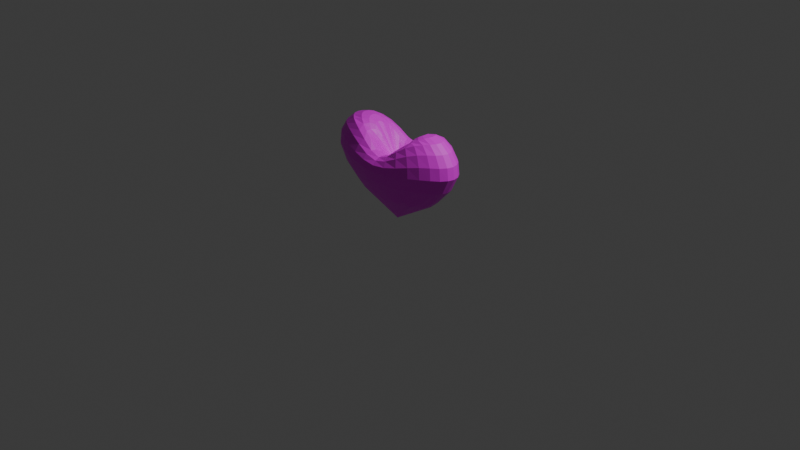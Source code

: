 # Source: Heart.blend  (saved by Blender 4.1.24; exported with 4.5.12 LTS)
import bpy
from mathutils import Matrix  # noqa: F401  (used for matrix-valued properties, if any)

bpy.ops.wm.read_factory_settings(use_empty=True)
scene = bpy.context.scene
scene.name = 'Scene'

# ---- collections
col_heart = bpy.data.collections.new('Heart'); scene.collection.children.link(col_heart)

# ---- images (referenced by path relative to the original .blend; pixels are not part of the script)
import os
ASSET_DIR = os.environ.get("B2B_ASSET_DIR", "")  # directory of the original .blend (textures are referenced by path, not embedded)
HERE = os.path.dirname(os.path.abspath(__file__))  # packed textures are extracted next to this script under _unpacked/

def load_image(name, relpath, width, height, colorspace="sRGB"):
    """Load a texture the original file referenced (path relative to the .blend, or extracted next to this script)."""
    p = next((c for c in (os.path.join(HERE, relpath), os.path.join(ASSET_DIR, relpath)) if relpath and os.path.exists(c)), "")
    if p:
        img = bpy.data.images.load(p, check_existing=True)
        img.name = name
    else:  # same state as the original file: an image datablock whose file is absent (Cycles renders it pink)
        img = bpy.data.images.new(name, width, height)
        img.source = "FILE"
        img.filepath = "//" + (relpath or name)
    img.colorspace_settings.name = colorspace
    return img
img_heart_png = load_image('Heart.png', 'Heart.png', 1024, 1024, 'sRGB')

# ---- materials (node trees are filled in below, after node groups)
mat_heartmaterial = bpy.data.materials.new('HeartMaterial')
mat_heartmaterial.use_transparent_shadow = False

# ---- material node trees
mat_heartmaterial.use_nodes = True; mat_heartmaterial.node_tree.nodes.clear()
_N = mat_heartmaterial.node_tree.nodes; _L = mat_heartmaterial.node_tree.links
n0 = _N.new('ShaderNodeBsdfPrincipled'); n0.name = 'Principled BSDF'; n0.location = (10, 300)
n1 = _N.new('ShaderNodeOutputMaterial'); n1.name = 'Material Output'; n1.location = (300, 300)
n2 = _N.new('ShaderNodeTexImage'); n2.name = 'Image Texture'; n2.location = (-352, 270)
n2.image = img_heart_png
_L.new(n0.outputs[0], n1.inputs[0])
_L.new(n2.outputs[0], n0.inputs[0])
n1.is_active_output = True

# ---- world
world_world = bpy.data.worlds.new('World'); scene.world = world_world
world_world.use_nodes = True; world_world.node_tree.nodes.clear()
_N = world_world.node_tree.nodes; _L = world_world.node_tree.links
n0 = _N.new('ShaderNodeOutputWorld'); n0.name = 'World Output'; n0.location = (300, 300)
n1 = _N.new('ShaderNodeBackground'); n1.name = 'Background'; n1.location = (10, 300)
n1.inputs[0].default_value = (0.05088, 0.05088, 0.05088, 1.0)
_L.new(n1.outputs[0], n0.inputs[0])
n0.is_active_output = True
world_world.color = (0.05088, 0.05088, 0.05088)
world_world.use_sun_shadow = False
world_world.sun_shadow_jitter_overblur = 0.0

# ---- cameras
cam_camera = bpy.data.cameras.new('Camera')
cam_camera.clip_end = 100.0
cam_camera.ortho_scale = 7.314

# ---- lights
light_light = bpy.data.lights.new('Light', 'POINT')
light_light.transmission_factor = 0.0
light_light.energy = 1000.0
light_light.shadow_soft_size = 0.1
light_light.shadow_maximum_resolution = 0.006
light_light.use_absolute_resolution = True

# ---- meshes
me_heart = bpy.data.meshes.new('Heart')
me_heart.from_pydata([(1.863e-09, 0.8474, -0.8002), (0.3244, 0.783, -0.8197), (0.5995, 0.5995, -0.8497), (0.7833, 0.3244, -0.8561), (0.8478, 2.794e-09, -0.8561), (0.7833, -0.3244, -0.8561), (0.5995, -0.5995, -0.8497), (0.3244, -0.7835, -0.8197), (3.027e-09, -0.8482, -0.8002), (-0.3244, -0.7835, -0.8197), (-0.5995, -0.5995, -0.8497), (-0.7833, -0.3244, -0.8561), (-0.8478, -2.794e-09, -0.8561), (-0.7833, 0.3244, -0.8561), (-0.5995, 0.5995, -0.8497), (-0.3244, 0.783, -0.8197), (7.451e-09, -5.588e-09, 0.5556), (1.397e-08, 0.9317, -1.329), (0.3575, 0.8616, -1.475), (0.6606, 0.6603, -1.648), (0.8631, 0.3575, -1.681), (0.9342, -9.313e-10, -1.681), (0.8631, -0.3575, -1.681), (0.6606, -0.6608, -1.648), (0.3575, -0.8645, -1.475), (1.164e-08, -0.9367, -1.329), (-0.3575, -0.8645, -1.475), (-0.6606, -0.6608, -1.648), (-0.8631, -0.3575, -1.681), (-0.9342, -1.863e-09, -1.681), (-0.8631, 0.3575, -1.681), (-0.6606, 0.6603, -1.648), (-0.3575, 0.8616, -1.475), (4.517e-08, 0.7195, -1.505), (0.2774, 0.6666, -1.834), (0.5126, 0.5115, -2.128), (0.6697, 0.2769, -2.209), (0.7249, -0.0004547, -2.218), (0.6697, -0.2779, -2.209), (0.5126, -0.5137, -2.128), (0.2774, -0.6729, -1.834), (4.144e-08, -0.7303, -1.505), (-0.2774, -0.6729, -1.834), (-0.5126, -0.5137, -2.128), (-0.6697, -0.2779, -2.209), (-0.7249, -0.0004547, -2.218), (-0.6697, 0.2769, -2.209), (-0.5126, 0.5115, -2.128), (-0.2774, 0.6666, -1.834), (7.031e-08, 0.4567, -1.488), (0.1781, 0.4228, -1.708), (0.3291, 0.3241, -2.018), (0.43, 0.1746, -2.237), (0.4654, -0.003177, -2.278), (0.43, -0.1816, -2.237), (0.3291, -0.3341, -2.018), (0.1781, -0.4371, -1.708), (7.031e-08, -0.4741, -1.488), (-0.1781, -0.4371, -1.708), (-0.3291, -0.3341, -2.018), (-0.43, -0.1816, -2.237), (-0.4654, -0.003177, -2.278), (-0.43, 0.1746, -2.237), (-0.3291, 0.3241, -2.018), (-0.1781, 0.4228, -1.708), (9.371e-08, 0.2496, -1.376), (0.1003, 0.2302, -1.443), (0.1853, 0.1748, -1.654), (0.2421, 0.09123, -1.86), (0.2621, -0.008774, -1.901), (0.2421, -0.1094, -1.86), (0.1853, -0.1958, -1.654), (0.1003, -0.2541, -1.443), (9.371e-08, -0.2745, -1.376), (-0.1003, -0.2541, -1.443), (-0.1853, -0.1958, -1.654), (-0.2421, -0.1094, -1.86), (-0.2621, -0.008774, -1.901), (-0.2421, 0.09123, -1.86), (-0.1853, 0.1748, -1.654), (-0.1003, 0.2302, -1.443), (1.029e-07, 0.07104, -1.202), (0.03332, 0.0645, -1.214), (0.06157, 0.04603, -1.273), (0.08045, 0.01821, -1.334), (0.08708, -0.01503, -1.346), (0.08045, -0.04844, -1.334), (0.06157, -0.07712, -1.273), (0.03332, -0.0964, -1.214), (1.029e-07, -0.1031, -1.202), (-0.03332, -0.0964, -1.214), (-0.06157, -0.07712, -1.273), (-0.08045, -0.04844, -1.334), (-0.08708, -0.01503, -1.346), (-0.08045, 0.01821, -1.334), (-0.06157, 0.04603, -1.273), (-0.03332, 0.0645, -1.214), (0.1672, 0.8404, -0.8245), (9.313e-10, 0.572, -0.2111), (0.2189, 0.5284, -0.2136), (0.4762, 0.7126, -0.8549), (0.4045, 0.4045, -0.2173), (0.7127, 0.4762, -0.8739), (0.5285, 0.2189, -0.2181), (0.8407, 0.1672, -0.8747), (0.572, -4.657e-10, -0.2181), (0.8407, -0.1672, -0.8747), (0.5285, -0.2189, -0.2181), (0.7127, -0.4762, -0.8739), (0.4045, -0.4045, -0.2173), (0.4762, -0.7129, -0.8549), (0.2189, -0.5285, -0.2136), (0.1672, -0.8411, -0.8245), (-4.657e-10, -0.5721, -0.2111), (-0.1672, -0.8411, -0.8245), (-0.2189, -0.5285, -0.2136), (-0.4762, -0.7129, -0.8549), (-0.4045, -0.4045, -0.2173), (-0.7127, -0.4762, -0.8739), (-0.5285, -0.2189, -0.2181), (-0.8407, -0.1672, -0.8747), (-0.572, 4.657e-10, -0.2181), (-0.8407, 0.1672, -0.8747), (-0.5285, 0.2189, -0.2181), (-0.7127, 0.4762, -0.8739), (-0.4045, 0.4045, -0.2173), (-0.4762, 0.7126, -0.8549), (-0.2189, 0.5284, -0.2136), (-0.1672, 0.8404, -0.8245), (0.1822, 0.914, -1.375), (0.519, 0.776, -1.575), (0.7767, 0.5189, -1.677), (0.9162, 0.1822, -1.681), (0.9162, -0.1822, -1.681), (0.7767, -0.519, -1.677), (0.519, -0.7774, -1.575), (0.1822, -0.9183, -1.375), (-0.1822, -0.9183, -1.375), (-0.519, -0.7774, -1.575), (-0.7767, -0.519, -1.677), (-0.9162, -0.1822, -1.681), (-0.9162, 0.1822, -1.681), (-0.7767, 0.5189, -1.677), (-0.519, 0.776, -1.575), (-0.1822, 0.914, -1.375), (-0.8811, -0.365, -1.327), (-0.6744, -0.6745, -1.307), (-0.365, 0.8803, -1.215), (-0.6744, 0.6742, -1.307), (0.9537, 0.0, -1.327), (0.8811, 0.365, -1.327), (0.365, 0.8803, -1.215), (5.588e-09, 0.9525, -1.15), (5.122e-09, -0.955, -1.15), (0.365, -0.8819, -1.215), (-0.9537, -4.657e-10, -1.327), (0.8811, -0.365, -1.327), (-0.365, -0.8819, -1.215), (-0.8811, 0.365, -1.327), (0.6744, 0.6742, -1.307), (0.6744, -0.6745, -1.307), (0.1414, 0.7063, -1.616), (0.4027, 0.6008, -2.013), (0.6027, 0.402, -2.187), (0.7109, 0.141, -2.217), (0.7109, -0.1419, -2.217), (0.6027, -0.4034, -2.187), (0.4027, -0.6046, -2.013), (0.1414, -0.7156, -1.616), (-0.1414, -0.7156, -1.616), (-0.4027, -0.6046, -2.013), (-0.6027, -0.4034, -2.187), (-0.7109, -0.1419, -2.217), (-0.7109, 0.141, -2.217), (-0.6027, 0.402, -2.187), (-0.4027, 0.6008, -2.013), (-0.1414, 0.7063, -1.616), (-0.8474, -5.684e-05, -1.991), (-0.7829, -0.3243, -1.99), (0.7829, -0.3243, -1.99), (0.8474, -5.684e-05, -1.991), (-0.7829, 0.3242, -1.99), (0.5992, -0.5996, -1.943), (-0.5992, 0.5988, -1.943), (0.3243, -0.785, -1.699), (-0.3243, 0.7808, -1.699), (2.753e-08, -0.8513, -1.442), (0.3243, 0.7808, -1.699), (2.753e-08, 0.8435, -1.442), (-0.3243, -0.785, -1.699), (0.5992, 0.5988, -1.943), (-0.5992, -0.5996, -1.943), (0.7829, 0.3242, -1.99), (0.09079, 0.4482, -1.557), (0.2585, 0.3809, -1.868), (0.3869, 0.2545, -2.147), (0.4564, 0.08758, -2.273), (0.4564, -0.094, -2.273), (0.3869, -0.2626, -2.147), (0.2585, -0.393, -1.868), (0.09079, -0.4646, -1.557), (-0.09079, -0.4646, -1.557), (-0.2585, -0.393, -1.868), (-0.3869, -0.2626, -2.147), (-0.4564, -0.094, -2.273), (-0.4564, 0.08758, -2.273), (-0.3869, 0.2545, -2.147), (-0.2585, 0.3809, -1.868), (-0.09079, 0.4482, -1.557), (-0.4178, -0.4205, -2.133), (-0.2261, -0.5508, -1.817), (0.5459, 0.2245, -2.285), (0.4178, 0.4151, -2.133), (-0.5459, -0.2278, -2.285), (0.5908, -0.001477, -2.309), (-0.5908, -0.001477, -2.309), (0.5459, -0.2278, -2.285), (-0.5459, 0.2245, -2.285), (0.4178, -0.4205, -2.133), (-0.4178, 0.4151, -2.133), (0.2261, -0.5508, -1.817), (-0.2261, 0.5409, -1.817), (5.605e-08, -0.5979, -1.514), (0.2261, 0.5409, -1.817), (5.605e-08, 0.5838, -1.514), (0.05113, 0.2447, -1.391), (0.1456, 0.2066, -1.537), (0.2179, 0.1359, -1.772), (0.257, 0.04232, -1.896), (0.257, -0.05994, -1.896), (0.2179, -0.1553, -1.772), (0.1456, -0.2292, -1.537), (0.05113, -0.2694, -1.391), (-0.05113, -0.2694, -1.391), (-0.1456, -0.2292, -1.537), (-0.2179, -0.1553, -1.772), (-0.257, -0.05994, -1.896), (-0.257, 0.04232, -1.896), (-0.2179, 0.1359, -1.772), (-0.1456, 0.2066, -1.537), (-0.05113, 0.2447, -1.391), (-0.2552, 0.2477, -1.856), (-0.3335, 0.1322, -2.096), (0.1381, -0.343, -1.58), (0.2552, -0.2628, -1.856), (-0.1381, 0.324, -1.58), (8.412e-08, -0.3714, -1.446), (0.1381, 0.324, -1.58), (8.412e-08, 0.3505, -1.446), (-0.1381, -0.343, -1.58), (0.2552, 0.2477, -1.856), (-0.2552, -0.2628, -1.856), (0.3335, 0.1322, -2.096), (-0.3335, -0.144, -2.096), (0.361, -0.005572, -2.144), (-0.361, -0.005572, -2.144), (0.3335, -0.144, -2.096), (0.01378, 0.05295, -1.189), (0.03923, 0.0426, -1.216), (0.05871, 0.02348, -1.269), (0.06926, -0.001771, -1.298), (0.06926, -0.02932, -1.298), (0.05871, -0.05498, -1.269), (0.03923, -0.07483, -1.216), (0.01378, -0.08556, -1.189), (-0.01378, -0.08556, -1.189), (-0.03923, -0.07483, -1.216), (-0.05871, -0.05498, -1.269), (-0.06926, -0.02932, -1.298), (-0.06926, -0.001771, -1.298), (-0.05871, 0.02348, -1.269), (-0.03923, 0.0426, -1.216), (-0.01378, 0.05295, -1.189), (0.1582, -0.01252, -1.575), (0.1462, 0.04785, -1.55), (-0.1582, -0.01252, -1.575), (-0.1462, -0.07324, -1.55), (0.1462, -0.07324, -1.55), (-0.1462, 0.04785, -1.55), (0.1119, -0.1254, -1.424), (-0.1119, 0.0983, -1.424), (0.06054, -0.1606, -1.303), (-0.06054, 0.1317, -1.303), (1.012e-07, -0.1728, -1.276), (0.06054, 0.1317, -1.303), (1.013e-07, 0.1436, -1.276), (-0.06054, -0.1606, -1.303), (0.1119, 0.0983, -1.424), (-0.1119, -0.1254, -1.424), (0.1275, 0.6408, -0.3647), (0.363, 0.5432, -0.3704), (0.5433, 0.363, -0.3739), (0.6408, 0.1275, -0.3741), (0.6408, -0.1275, -0.3741), (0.5433, -0.363, -0.3739), (0.363, -0.5433, -0.3704), (0.1275, -0.6409, -0.3647), (-0.1275, -0.6409, -0.3647), (-0.363, -0.5433, -0.3704), (-0.5433, -0.363, -0.3739), (-0.6408, -0.1275, -0.3741), (-0.6408, 0.1275, -0.3741), (-0.5433, 0.363, -0.3739), (-0.7939, -0.5305, -1.327), (-0.363, 0.5432, -0.3704), (-0.1275, 0.6408, -0.3647), (-0.831, -0.1654, -1.991), (-0.5305, 0.7935, -1.269), (0.9365, 0.1863, -1.329), (0.1863, 0.9354, -1.172), (0.1863, -0.9376, -1.172), (-0.9365, -0.1863, -1.329), (-0.1863, 0.9354, -1.172), (0.9365, -0.1863, -1.329), (-0.1863, -0.9376, -1.172), (-0.9365, 0.1863, -1.329), (0.5305, 0.7935, -1.269), (0.7939, -0.5305, -1.327), (-0.5305, -0.7943, -1.269), (-0.7939, 0.5305, -1.327), (0.7939, 0.5305, -1.327), (0.5305, -0.7943, -1.269), (-0.3282, -0.4949, -1.997), (0.831, -0.1654, -1.991), (-0.831, 0.1652, -1.991), (0.7045, -0.4709, -1.983), (-0.7045, 0.4706, -1.983), (0.4708, -0.7056, -1.848), (-0.4708, 0.7035, -1.848), (0.1653, -0.8343, -1.528), (0.1653, 0.8278, -1.528), (-0.1653, 0.8278, -1.528), (-0.1653, -0.8343, -1.528), (0.4708, 0.7035, -1.848), (-0.4708, -0.7056, -1.848), (0.7045, 0.4706, -1.983), (-0.7045, -0.4709, -1.983), (0.831, 0.1652, -1.991), (-0.3001, 0.1939, -1.995), (0.4912, 0.3262, -2.228), (-0.4912, -0.3303, -2.228), (0.5794, 0.1138, -2.306), (-0.5794, -0.1168, -2.306), (0.5794, -0.1168, -2.306), (-0.5794, 0.1138, -2.306), (0.4912, -0.3303, -2.228), (-0.4912, 0.3262, -2.228), (0.3282, -0.4949, -1.997), (-0.3282, 0.4876, -1.997), (0.1153, -0.5858, -1.614), (0.1153, 0.5731, -1.614), (-0.1153, 0.5731, -1.614), (-0.1153, -0.5858, -1.614), (0.3282, 0.4876, -1.997), (0.1536, 0.01796, -1.567), (0.2005, -0.3087, -1.711), (-0.2005, 0.2915, -1.711), (0.07042, -0.3642, -1.484), (0.07042, 0.3438, -1.484), (-0.07042, 0.3438, -1.484), (-0.07042, -0.3642, -1.484), (0.2005, 0.2915, -1.711), (-0.2005, -0.3087, -1.711), (0.3001, 0.1939, -1.995), (-0.3001, -0.2071, -1.995), (0.354, 0.0648, -2.138), (-0.354, -0.07603, -2.138), (0.354, -0.07603, -2.138), (-0.354, 0.0648, -2.138), (0.3001, -0.2071, -1.995), (1.042e-07, -0.01708, -1.153), (-0.1536, -0.04315, -1.567), (0.1536, -0.04315, -1.567), (-0.1536, 0.01796, -1.567), (0.1302, -0.1001, -1.492), (-0.1302, 0.0739, -1.492), (0.08702, -0.1443, -1.352), (-0.08702, 0.1161, -1.352), (0.03056, -0.1682, -1.278), (0.03056, 0.139, -1.278), (-0.03056, 0.139, -1.278), (-0.03056, -0.1682, -1.278), (0.08702, 0.1161, -1.352), (-0.08702, -0.1443, -1.352), (0.1302, 0.0739, -1.492), (-0.1302, -0.1001, -1.492)], [], [(0, 289, 97), (99, 98, 16), (1, 289, 99), (1, 290, 100), (101, 99, 16), (2, 290, 101), (2, 291, 102), (103, 101, 16), (3, 291, 103), (3, 292, 104), (105, 103, 16), (4, 292, 105), (4, 293, 106), (107, 105, 16), (5, 293, 107), (5, 294, 108), (109, 107, 16), (6, 294, 109), (6, 295, 110), (111, 109, 16), (7, 295, 111), (7, 296, 112), (113, 111, 16), (8, 296, 113), (8, 297, 114), (115, 113, 16), (9, 297, 115), (9, 298, 116), (117, 115, 16), (10, 298, 117), (10, 299, 118), (119, 117, 16), (11, 299, 119), (11, 300, 120), (121, 119, 16), (12, 300, 121), (12, 301, 122), (123, 121, 16), (13, 301, 123), (13, 302, 124), (125, 123, 16), (14, 302, 125), (118, 146, 10), (118, 145, 303), (145, 139, 303), (303, 27, 146), (14, 304, 126), (127, 125, 16), (15, 304, 127), (15, 305, 128), (98, 127, 16), (0, 305, 98), (140, 178, 28), (29, 306, 140), (177, 172, 306), (306, 44, 178), (14, 307, 148), (126, 147, 307), (307, 32, 143), (148, 143, 31), (104, 150, 3), (104, 149, 308), (308, 21, 132), (308, 20, 150), (97, 152, 0), (1, 309, 97), (151, 129, 309), (309, 17, 152), (7, 310, 154), (112, 153, 310), (310, 25, 136), (154, 136, 24), (120, 145, 11), (120, 155, 311), (311, 29, 140), (311, 28, 145), (15, 312, 147), (128, 152, 312), (312, 17, 144), (147, 144, 32), (106, 149, 4), (106, 156, 313), (313, 22, 133), (313, 21, 149), (114, 153, 8), (9, 314, 114), (157, 137, 314), (314, 25, 153), (122, 155, 12), (122, 158, 315), (315, 30, 141), (315, 29, 155), (100, 151, 1), (2, 316, 100), (159, 130, 316), (316, 18, 151), (108, 156, 5), (108, 160, 317), (317, 23, 134), (156, 134, 22), (116, 157, 9), (10, 318, 116), (146, 138, 318), (318, 26, 157), (124, 158, 13), (124, 148, 319), (319, 31, 142), (158, 142, 30), (102, 159, 2), (102, 150, 320), (150, 131, 320), (320, 19, 159), (6, 321, 160), (110, 154, 321), (321, 24, 135), (160, 135, 23), (42, 322, 210), (170, 209, 322), (322, 59, 202), (210, 202, 58), (21, 323, 180), (133, 179, 323), (323, 38, 165), (180, 165, 37), (29, 324, 177), (141, 181, 324), (324, 46, 173), (177, 173, 45), (22, 325, 179), (134, 182, 325), (325, 39, 166), (179, 166, 38), (30, 326, 181), (142, 183, 326), (326, 47, 174), (181, 174, 46), (23, 327, 182), (135, 184, 327), (327, 40, 167), (182, 167, 39), (31, 328, 183), (143, 185, 328), (328, 48, 175), (183, 175, 47), (24, 329, 184), (136, 186, 329), (329, 41, 168), (184, 168, 40), (129, 188, 17), (18, 330, 129), (187, 161, 330), (330, 33, 188), (32, 331, 185), (144, 188, 331), (331, 33, 176), (185, 176, 48), (137, 186, 25), (26, 332, 137), (189, 169, 332), (332, 41, 186), (130, 187, 18), (19, 333, 130), (190, 162, 333), (333, 34, 187), (138, 189, 26), (27, 334, 138), (191, 170, 334), (334, 42, 189), (131, 190, 19), (20, 335, 131), (192, 163, 335), (335, 35, 190), (139, 191, 27), (28, 336, 139), (178, 171, 336), (336, 43, 191), (132, 192, 20), (21, 337, 132), (180, 164, 337), (337, 36, 192), (206, 242, 62), (63, 338, 206), (241, 238, 338), (338, 78, 242), (163, 212, 35), (36, 339, 163), (339, 52, 195), (212, 195, 51), (171, 209, 43), (44, 340, 171), (340, 60, 203), (209, 203, 59), (164, 211, 36), (37, 341, 164), (214, 196, 341), (211, 196, 52), (172, 213, 44), (45, 342, 172), (342, 61, 204), (213, 204, 60), (37, 343, 214), (165, 216, 343), (216, 197, 343), (343, 53, 214), (45, 344, 215), (173, 217, 344), (217, 205, 344), (215, 205, 61), (38, 345, 216), (166, 218, 345), (218, 198, 345), (345, 54, 216), (46, 346, 217), (174, 219, 346), (219, 206, 346), (346, 62, 217), (167, 218, 39), (40, 347, 167), (220, 199, 347), (347, 55, 218), (175, 219, 47), (48, 348, 175), (221, 207, 348), (348, 63, 219), (168, 220, 40), (168, 222, 349), (222, 200, 349), (349, 56, 220), (161, 224, 33), (161, 223, 350), (350, 50, 193), (224, 193, 49), (176, 221, 48), (176, 224, 351), (224, 208, 351), (351, 64, 221), (169, 222, 41), (169, 210, 352), (352, 58, 201), (222, 201, 57), (34, 353, 223), (162, 212, 353), (353, 51, 194), (223, 194, 50), (68, 354, 274), (228, 273, 354), (354, 85, 260), (354, 84, 274), (199, 244, 55), (56, 355, 199), (243, 231, 355), (355, 71, 244), (207, 241, 63), (64, 356, 207), (245, 239, 356), (356, 79, 241), (200, 243, 56), (57, 357, 200), (246, 232, 357), (357, 72, 243), (49, 358, 248), (193, 247, 358), (358, 66, 225), (248, 225, 65), (208, 245, 64), (49, 359, 208), (248, 240, 359), (359, 80, 245), (57, 360, 246), (201, 249, 360), (360, 74, 233), (246, 233, 73), (50, 361, 247), (194, 250, 361), (361, 67, 226), (247, 226, 66), (58, 362, 249), (202, 251, 362), (362, 75, 234), (249, 234, 74), (51, 363, 250), (195, 252, 363), (363, 68, 227), (250, 227, 67), (59, 364, 251), (203, 253, 364), (364, 76, 235), (251, 235, 75), (52, 365, 252), (196, 254, 365), (365, 69, 228), (252, 228, 68), (60, 366, 253), (204, 255, 366), (366, 77, 236), (253, 236, 76), (197, 254, 53), (54, 367, 197), (256, 229, 367), (367, 69, 254), (205, 255, 61), (62, 368, 205), (242, 237, 368), (368, 77, 255), (198, 256, 54), (55, 369, 198), (244, 230, 369), (369, 70, 256), (257, 272, 81), (258, 257, 82), (259, 258, 83), (260, 259, 84), (261, 260, 85), (262, 261, 86), (263, 262, 87), (264, 263, 88), (265, 264, 89), (266, 265, 90), (267, 266, 91), (268, 267, 92), (269, 268, 93), (270, 269, 94), (271, 270, 95), (272, 271, 96), (76, 371, 276), (236, 275, 371), (371, 93, 268), (371, 92, 276), (229, 273, 69), (70, 372, 229), (372, 86, 261), (372, 85, 273), (237, 275, 77), (78, 373, 237), (373, 94, 269), (373, 93, 275), (230, 277, 70), (71, 374, 230), (279, 262, 374), (374, 86, 277), (238, 278, 78), (79, 375, 238), (280, 270, 375), (375, 94, 278), (231, 279, 71), (72, 376, 231), (281, 263, 376), (376, 87, 279), (239, 280, 79), (80, 377, 239), (282, 271, 377), (377, 95, 280), (232, 281, 72), (73, 378, 232), (378, 89, 264), (378, 88, 281), (65, 379, 285), (225, 284, 379), (379, 82, 257), (379, 81, 285), (240, 282, 80), (65, 380, 240), (380, 81, 272), (380, 96, 282), (73, 381, 283), (233, 286, 381), (381, 90, 265), (381, 89, 283), (66, 382, 284), (226, 287, 382), (382, 83, 258), (284, 258, 82), (74, 383, 286), (234, 288, 383), (383, 91, 266), (286, 266, 90), (67, 384, 287), (227, 274, 384), (384, 84, 259), (287, 259, 83), (75, 385, 288), (235, 276, 385), (385, 92, 267), (288, 267, 91), (0, 98, 289), (99, 289, 98), (1, 97, 289), (1, 99, 290), (101, 290, 99), (2, 100, 290), (2, 101, 291), (103, 291, 101), (3, 102, 291), (3, 103, 292), (105, 292, 103), (4, 104, 292), (4, 105, 293), (107, 293, 105), (5, 106, 293), (5, 107, 294), (109, 294, 107), (6, 108, 294), (6, 109, 295), (111, 295, 109), (7, 110, 295), (7, 111, 296), (113, 296, 111), (8, 112, 296), (8, 113, 297), (115, 297, 113), (9, 114, 297), (9, 115, 298), (117, 298, 115), (10, 116, 298), (10, 117, 299), (119, 299, 117), (11, 118, 299), (11, 119, 300), (121, 300, 119), (12, 120, 300), (12, 121, 301), (123, 301, 121), (13, 122, 301), (13, 123, 302), (125, 302, 123), (14, 124, 302), (118, 303, 146), (118, 11, 145), (145, 28, 139), (303, 139, 27), (14, 125, 304), (127, 304, 125), (15, 126, 304), (15, 127, 305), (98, 305, 127), (0, 128, 305), (140, 306, 178), (29, 177, 306), (177, 45, 172), (306, 172, 44), (14, 126, 307), (126, 15, 147), (307, 147, 32), (148, 307, 143), (104, 308, 150), (104, 4, 149), (308, 149, 21), (308, 132, 20), (97, 309, 152), (1, 151, 309), (151, 18, 129), (309, 129, 17), (7, 112, 310), (112, 8, 153), (310, 153, 25), (154, 310, 136), (120, 311, 145), (120, 12, 155), (311, 155, 29), (311, 140, 28), (15, 128, 312), (128, 0, 152), (312, 152, 17), (147, 312, 144), (106, 313, 149), (106, 5, 156), (313, 156, 22), (313, 133, 21), (114, 314, 153), (9, 157, 314), (157, 26, 137), (314, 137, 25), (122, 315, 155), (122, 13, 158), (315, 158, 30), (315, 141, 29), (100, 316, 151), (2, 159, 316), (159, 19, 130), (316, 130, 18), (108, 317, 156), (108, 6, 160), (317, 160, 23), (156, 317, 134), (116, 318, 157), (10, 146, 318), (146, 27, 138), (318, 138, 26), (124, 319, 158), (124, 14, 148), (319, 148, 31), (158, 319, 142), (102, 320, 159), (102, 3, 150), (150, 20, 131), (320, 131, 19), (6, 110, 321), (110, 7, 154), (321, 154, 24), (160, 321, 135), (42, 170, 322), (170, 43, 209), (322, 209, 59), (210, 322, 202), (21, 133, 323), (133, 22, 179), (323, 179, 38), (180, 323, 165), (29, 141, 324), (141, 30, 181), (324, 181, 46), (177, 324, 173), (22, 134, 325), (134, 23, 182), (325, 182, 39), (179, 325, 166), (30, 142, 326), (142, 31, 183), (326, 183, 47), (181, 326, 174), (23, 135, 327), (135, 24, 184), (327, 184, 40), (182, 327, 167), (31, 143, 328), (143, 32, 185), (328, 185, 48), (183, 328, 175), (24, 136, 329), (136, 25, 186), (329, 186, 41), (184, 329, 168), (129, 330, 188), (18, 187, 330), (187, 34, 161), (330, 161, 33), (32, 144, 331), (144, 17, 188), (331, 188, 33), (185, 331, 176), (137, 332, 186), (26, 189, 332), (189, 42, 169), (332, 169, 41), (130, 333, 187), (19, 190, 333), (190, 35, 162), (333, 162, 34), (138, 334, 189), (27, 191, 334), (191, 43, 170), (334, 170, 42), (131, 335, 190), (20, 192, 335), (192, 36, 163), (335, 163, 35), (139, 336, 191), (28, 178, 336), (178, 44, 171), (336, 171, 43), (132, 337, 192), (21, 180, 337), (180, 37, 164), (337, 164, 36), (206, 338, 242), (63, 241, 338), (241, 79, 238), (338, 238, 78), (163, 339, 212), (36, 211, 339), (339, 211, 52), (212, 339, 195), (171, 340, 209), (44, 213, 340), (340, 213, 60), (209, 340, 203), (164, 341, 211), (37, 214, 341), (214, 53, 196), (211, 341, 196), (172, 342, 213), (45, 215, 342), (342, 215, 61), (213, 342, 204), (37, 165, 343), (165, 38, 216), (216, 54, 197), (343, 197, 53), (45, 173, 344), (173, 46, 217), (217, 62, 205), (215, 344, 205), (38, 166, 345), (166, 39, 218), (218, 55, 198), (345, 198, 54), (46, 174, 346), (174, 47, 219), (219, 63, 206), (346, 206, 62), (167, 347, 218), (40, 220, 347), (220, 56, 199), (347, 199, 55), (175, 348, 219), (48, 221, 348), (221, 64, 207), (348, 207, 63), (168, 349, 220), (168, 41, 222), (222, 57, 200), (349, 200, 56), (161, 350, 224), (161, 34, 223), (350, 223, 50), (224, 350, 193), (176, 351, 221), (176, 33, 224), (224, 49, 208), (351, 208, 64), (169, 352, 222), (169, 42, 210), (352, 210, 58), (222, 352, 201), (34, 162, 353), (162, 35, 212), (353, 212, 51), (223, 353, 194), (68, 228, 354), (228, 69, 273), (354, 273, 85), (354, 260, 84), (199, 355, 244), (56, 243, 355), (243, 72, 231), (355, 231, 71), (207, 356, 241), (64, 245, 356), (245, 80, 239), (356, 239, 79), (200, 357, 243), (57, 246, 357), (246, 73, 232), (357, 232, 72), (49, 193, 358), (193, 50, 247), (358, 247, 66), (248, 358, 225), (208, 359, 245), (49, 248, 359), (248, 65, 240), (359, 240, 80), (57, 201, 360), (201, 58, 249), (360, 249, 74), (246, 360, 233), (50, 194, 361), (194, 51, 250), (361, 250, 67), (247, 361, 226), (58, 202, 362), (202, 59, 251), (362, 251, 75), (249, 362, 234), (51, 195, 363), (195, 52, 252), (363, 252, 68), (250, 363, 227), (59, 203, 364), (203, 60, 253), (364, 253, 76), (251, 364, 235), (52, 196, 365), (196, 53, 254), (365, 254, 69), (252, 365, 228), (60, 204, 366), (204, 61, 255), (366, 255, 77), (253, 366, 236), (197, 367, 254), (54, 256, 367), (256, 70, 229), (367, 229, 69), (205, 368, 255), (62, 242, 368), (242, 78, 237), (368, 237, 77), (198, 369, 256), (55, 244, 369), (244, 71, 230), (369, 230, 70), (257, 370, 272), (258, 370, 257), (259, 370, 258), (260, 370, 259), (261, 370, 260), (262, 370, 261), (263, 370, 262), (264, 370, 263), (265, 370, 264), (266, 370, 265), (267, 370, 266), (268, 370, 267), (269, 370, 268), (270, 370, 269), (271, 370, 270), (272, 370, 271), (76, 236, 371), (236, 77, 275), (371, 275, 93), (371, 268, 92), (229, 372, 273), (70, 277, 372), (372, 277, 86), (372, 261, 85), (237, 373, 275), (78, 278, 373), (373, 278, 94), (373, 269, 93), (230, 374, 277), (71, 279, 374), (279, 87, 262), (374, 262, 86), (238, 375, 278), (79, 280, 375), (280, 95, 270), (375, 270, 94), (231, 376, 279), (72, 281, 376), (281, 88, 263), (376, 263, 87), (239, 377, 280), (80, 282, 377), (282, 96, 271), (377, 271, 95), (232, 378, 281), (73, 283, 378), (378, 283, 89), (378, 264, 88), (65, 225, 379), (225, 66, 284), (379, 284, 82), (379, 257, 81), (240, 380, 282), (65, 285, 380), (380, 285, 81), (380, 272, 96), (73, 233, 381), (233, 74, 286), (381, 286, 90), (381, 265, 89), (66, 226, 382), (226, 67, 287), (382, 287, 83), (284, 382, 258), (74, 234, 383), (234, 75, 288), (383, 288, 91), (286, 383, 266), (67, 227, 384), (227, 68, 274), (384, 274, 84), (287, 384, 259), (75, 235, 385), (235, 76, 276), (385, 276, 92), (288, 385, 267)])
_uv = me_heart.uv_layers.new(name='UVMap')
_uv.uv.foreach_set('vector', [0.25, 0.4535, 0.2806, 0.4038, 0.2901, 0.4518, 0.3025, 0.3768, 0.25, 0.3873, 0.25, 0.25, 0.3279, 0.438, 0.2806, 0.4038, 0.3025, 0.3768, 0.3279, 0.438, 0.3371, 0.3804, 0.3643, 0.4211, 0.3471, 0.3471, 0.3025, 0.3768, 0.25, 0.25, 0.3939, 0.3939, 0.3371, 0.3804, 0.3471, 0.3471, 0.3939, 0.3939, 0.3804, 0.3371, 0.4211, 0.3643, 0.3768, 0.3025, 0.3471, 0.3471, 0.25, 0.25, 0.438, 0.3279, 0.3804, 0.3371, 0.3768, 0.3025, 0.438, 0.3279, 0.4038, 0.2806, 0.4518, 0.2901, 0.3873, 0.25, 0.3768, 0.3025, 0.25, 0.25, 0.4535, 0.25, 0.4038, 0.2806, 0.3873, 0.25, 0.4535, 0.25, 0.4038, 0.2194, 0.4518, 0.2099, 0.3768, 0.1975, 0.3873, 0.25, 0.25, 0.25, 0.438, 0.1721, 0.4038, 0.2194, 0.3768, 0.1975, 0.438, 0.1721, 0.3804, 0.1629, 0.4211, 0.1357, 0.3471, 0.1529, 0.3768, 0.1975, 0.25, 0.25, 0.3939, 0.1061, 0.3804, 0.1629, 0.3471, 0.1529, 0.3939, 0.1061, 0.3371, 0.1196, 0.3643, 0.07894, 0.3025, 0.1232, 0.3471, 0.1529, 0.25, 0.25, 0.3279, 0.06201, 0.3371, 0.1196, 0.3025, 0.1232, 0.3279, 0.06201, 0.2806, 0.0962, 0.2901, 0.04823, 0.25, 0.1127, 0.3025, 0.1232, 0.25, 0.25, 0.25, 0.04652, 0.2806, 0.0962, 0.25, 0.1127, 0.25, 0.04652, 0.2194, 0.0962, 0.2099, 0.04823, 0.1975, 0.1232, 0.25, 0.1127, 0.25, 0.25, 0.1721, 0.06201, 0.2194, 0.0962, 0.1975, 0.1232, 0.1721, 0.06201, 0.1629, 0.1196, 0.1357, 0.07894, 0.1529, 0.1529, 0.1975, 0.1232, 0.25, 0.25, 0.1061, 0.1061, 0.1629, 0.1196, 0.1529, 0.1529, 0.1061, 0.1061, 0.1196, 0.1629, 0.07894, 0.1357, 0.1232, 0.1975, 0.1529, 0.1529, 0.25, 0.25, 0.06201, 0.1721, 0.1196, 0.1629, 0.1232, 0.1975, 0.06201, 0.1721, 0.0962, 0.2194, 0.04823, 0.2099, 0.1127, 0.25, 0.1232, 0.1975, 0.25, 0.25, 0.04652, 0.25, 0.0962, 0.2194, 0.1127, 0.25, 0.04652, 0.25, 0.0962, 0.2806, 0.04823, 0.2901, 0.1232, 0.3025, 0.1127, 0.25, 0.25, 0.25, 0.06201, 0.3279, 0.0962, 0.2806, 0.1232, 0.3025, 0.06201, 0.3279, 0.1196, 0.3371, 0.07894, 0.3643, 0.1529, 0.3471, 0.1232, 0.3025, 0.25, 0.25, 0.1061, 0.3939, 0.1196, 0.3371, 0.1529, 0.3471, 0.07894, 0.1357, 0.08729, 0.08729, 0.1061, 0.1061, 0.07894, 0.1357, 0.03741, 0.1619, 0.05845, 0.122, 0.03741, 0.1619, 0.05552, 0.1201, 0.05845, 0.122, 0.05845, 0.122, 0.0846, 0.0846, 0.08729, 0.08729, 0.1061, 0.3939, 0.1629, 0.3804, 0.1357, 0.4211, 0.1975, 0.3768, 0.1529, 0.3471, 0.25, 0.25, 0.1721, 0.438, 0.1629, 0.3804, 0.1975, 0.3768, 0.1721, 0.438, 0.2194, 0.4038, 0.2099, 0.4518, 0.25, 0.3873, 0.1975, 0.3768, 0.25, 0.25, 0.25, 0.4535, 0.2194, 0.4038, 0.25, 0.3873, 0.0206, 0.2044, 0.0339, 0.1605, 0.0339, 0.1605, 0.01609, 0.25, 0.0206, 0.2044, 0.0206, 0.2044, 0.01609, 0.25, 0.0206, 0.2044, 0.0206, 0.2044, 0.0206, 0.2044, 0.0339, 0.1605, 0.0339, 0.1605, 0.1061, 0.3939, 0.122, 0.4415, 0.08729, 0.4127, 0.1357, 0.4211, 0.1619, 0.4626, 0.122, 0.4415, 0.122, 0.4415, 0.1605, 0.4661, 0.1201, 0.4445, 0.08729, 0.4127, 0.1201, 0.4445, 0.0846, 0.4154, 0.4518, 0.2901, 0.4626, 0.3381, 0.438, 0.3279, 0.4518, 0.2901, 0.4801, 0.25, 0.4759, 0.2949, 0.4759, 0.2949, 0.4839, 0.25, 0.4794, 0.2956, 0.4759, 0.2949, 0.4661, 0.3395, 0.4626, 0.3381, 0.2901, 0.4518, 0.25, 0.4801, 0.25, 0.4535, 0.3279, 0.438, 0.2949, 0.4759, 0.2901, 0.4518, 0.3381, 0.4626, 0.2956, 0.4794, 0.2949, 0.4759, 0.2949, 0.4759, 0.25, 0.4839, 0.25, 0.4801, 0.3279, 0.06201, 0.2949, 0.02405, 0.3381, 0.03741, 0.2901, 0.04823, 0.25, 0.01989, 0.2949, 0.02405, 0.2949, 0.02405, 0.25, 0.01609, 0.2956, 0.0206, 0.3381, 0.03741, 0.2956, 0.0206, 0.3395, 0.0339, 0.04823, 0.2099, 0.03741, 0.1619, 0.06201, 0.1721, 0.04823, 0.2099, 0.01989, 0.25, 0.02405, 0.2051, 0.02405, 0.2051, 0.01609, 0.25, 0.0206, 0.2044, 0.02405, 0.2051, 0.0339, 0.1605, 0.03741, 0.1619, 0.1721, 0.438, 0.2051, 0.4759, 0.1619, 0.4626, 0.2099, 0.4518, 0.25, 0.4801, 0.2051, 0.4759, 0.2051, 0.4759, 0.25, 0.4839, 0.2044, 0.4794, 0.1619, 0.4626, 0.2044, 0.4794, 0.1605, 0.4661, 0.4518, 0.2099, 0.4801, 0.25, 0.4535, 0.25, 0.4518, 0.2099, 0.4626, 0.1619, 0.4759, 0.2051, 0.4759, 0.2051, 0.4661, 0.1605, 0.4794, 0.2044, 0.4759, 0.2051, 0.4839, 0.25, 0.4801, 0.25, 0.2099, 0.04823, 0.25, 0.01989, 0.25, 0.04652, 0.1721, 0.06201, 0.2051, 0.02405, 0.2099, 0.04823, 0.1619, 0.03741, 0.2044, 0.0206, 0.2051, 0.02405, 0.2051, 0.02405, 0.25, 0.01609, 0.25, 0.01989, 0.04823, 0.2901, 0.01989, 0.25, 0.04652, 0.25, 0.04823, 0.2901, 0.03741, 0.3381, 0.02405, 0.2949, 0.02405, 0.2949, 0.0339, 0.3395, 0.0206, 0.2956, 0.02405, 0.2949, 0.01609, 0.25, 0.01989, 0.25, 0.3643, 0.4211, 0.3381, 0.4626, 0.3279, 0.438, 0.3939, 0.3939, 0.378, 0.4415, 0.3643, 0.4211, 0.4127, 0.4127, 0.3799, 0.4445, 0.378, 0.4415, 0.378, 0.4415, 0.3395, 0.4661, 0.3381, 0.4626, 0.4211, 0.1357, 0.4626, 0.1619, 0.438, 0.1721, 0.4211, 0.1357, 0.4127, 0.08729, 0.4415, 0.122, 0.4415, 0.122, 0.4154, 0.0846, 0.4445, 0.1201, 0.4626, 0.1619, 0.4445, 0.1201, 0.4661, 0.1605, 0.1357, 0.07894, 0.1619, 0.03741, 0.1721, 0.06201, 0.1061, 0.1061, 0.122, 0.05845, 0.1357, 0.07894, 0.08729, 0.08729, 0.1201, 0.05552, 0.122, 0.05845, 0.122, 0.05845, 0.1605, 0.0339, 0.1619, 0.03741, 0.07894, 0.3643, 0.03741, 0.3381, 0.06201, 0.3279, 0.07894, 0.3643, 0.08729, 0.4127, 0.05845, 0.378, 0.05845, 0.378, 0.0846, 0.4154, 0.05552, 0.3799, 0.03741, 0.3381, 0.05552, 0.3799, 0.0339, 0.3395, 0.4211, 0.3643, 0.4127, 0.4127, 0.3939, 0.3939, 0.4211, 0.3643, 0.4626, 0.3381, 0.4415, 0.378, 0.4626, 0.3381, 0.4445, 0.3799, 0.4415, 0.378, 0.4415, 0.378, 0.4154, 0.4154, 0.4127, 0.4127, 0.3939, 0.1061, 0.378, 0.05845, 0.4127, 0.08729, 0.3643, 0.07894, 0.3381, 0.03741, 0.378, 0.05845, 0.378, 0.05845, 0.3395, 0.0339, 0.3799, 0.05552, 0.4127, 0.08729, 0.3799, 0.05552, 0.4154, 0.0846, 0.1605, 0.0339, 0.1201, 0.05552, 0.1605, 0.0339, 0.1201, 0.05552, 0.0846, 0.0846, 0.1201, 0.05552, 0.1201, 0.05552, 0.0846, 0.0846, 0.1201, 0.05552, 0.1605, 0.0339, 0.1201, 0.05552, 0.1605, 0.0339, 0.4839, 0.25, 0.4794, 0.2044, 0.4839, 0.25, 0.4794, 0.2044, 0.4661, 0.1605, 0.4794, 0.2044, 0.4794, 0.2044, 0.4661, 0.1605, 0.4794, 0.2044, 0.4839, 0.25, 0.4794, 0.2044, 0.4839, 0.25, 0.01609, 0.25, 0.0206, 0.2956, 0.01609, 0.25, 0.0206, 0.2956, 0.0339, 0.3395, 0.0206, 0.2956, 0.0206, 0.2956, 0.0339, 0.3395, 0.0206, 0.2956, 0.01609, 0.25, 0.0206, 0.2956, 0.01609, 0.25, 0.4661, 0.1605, 0.4445, 0.1201, 0.4661, 0.1605, 0.4445, 0.1201, 0.4154, 0.0846, 0.4445, 0.1201, 0.4445, 0.1201, 0.4154, 0.0846, 0.4445, 0.1201, 0.4661, 0.1605, 0.4445, 0.1201, 0.4661, 0.1605, 0.0339, 0.3395, 0.05552, 0.3799, 0.0339, 0.3395, 0.05552, 0.3799, 0.0846, 0.4154, 0.05552, 0.3799, 0.05552, 0.3799, 0.0846, 0.4154, 0.05552, 0.3799, 0.0339, 0.3395, 0.05552, 0.3799, 0.0339, 0.3395, 0.4154, 0.0846, 0.3799, 0.05552, 0.4154, 0.0846, 0.3799, 0.05552, 0.3395, 0.0339, 0.3799, 0.05552, 0.3799, 0.05552, 0.3395, 0.0339, 0.3799, 0.05552, 0.4154, 0.0846, 0.3799, 0.05552, 0.4154, 0.0846, 0.0846, 0.4154, 0.1201, 0.4445, 0.0846, 0.4154, 0.1201, 0.4445, 0.1605, 0.4661, 0.1201, 0.4445, 0.1201, 0.4445, 0.1605, 0.4661, 0.1201, 0.4445, 0.0846, 0.4154, 0.1201, 0.4445, 0.0846, 0.4154, 0.3395, 0.0339, 0.2956, 0.0206, 0.3395, 0.0339, 0.2956, 0.0206, 0.25, 0.01609, 0.2956, 0.0206, 0.2956, 0.0206, 0.25, 0.01609, 0.2956, 0.0206, 0.3395, 0.0339, 0.2956, 0.0206, 0.3395, 0.0339, 0.2956, 0.4794, 0.25, 0.4839, 0.25, 0.4839, 0.3395, 0.4661, 0.2956, 0.4794, 0.2956, 0.4794, 0.3395, 0.4661, 0.2956, 0.4794, 0.2956, 0.4794, 0.2956, 0.4794, 0.25, 0.4839, 0.25, 0.4839, 0.1605, 0.4661, 0.2044, 0.4794, 0.1605, 0.4661, 0.2044, 0.4794, 0.25, 0.4839, 0.2044, 0.4794, 0.2044, 0.4794, 0.25, 0.4839, 0.2044, 0.4794, 0.1605, 0.4661, 0.2044, 0.4794, 0.1605, 0.4661, 0.2044, 0.0206, 0.25, 0.01609, 0.25, 0.01609, 0.1605, 0.0339, 0.2044, 0.0206, 0.2044, 0.0206, 0.1605, 0.0339, 0.2044, 0.0206, 0.2044, 0.0206, 0.2044, 0.0206, 0.25, 0.01609, 0.25, 0.01609, 0.3799, 0.4445, 0.3395, 0.4661, 0.3395, 0.4661, 0.4154, 0.4154, 0.3799, 0.4445, 0.3799, 0.4445, 0.4154, 0.4154, 0.3799, 0.4445, 0.3799, 0.4445, 0.3799, 0.4445, 0.3395, 0.4661, 0.3395, 0.4661, 0.1201, 0.05552, 0.1605, 0.0339, 0.1605, 0.0339, 0.0846, 0.0846, 0.1201, 0.05552, 0.1201, 0.05552, 0.0846, 0.0846, 0.1201, 0.05552, 0.1201, 0.05552, 0.1201, 0.05552, 0.1605, 0.0339, 0.1605, 0.0339, 0.4445, 0.3799, 0.4154, 0.4154, 0.4154, 0.4154, 0.4661, 0.3395, 0.4445, 0.3799, 0.4445, 0.3799, 0.4661, 0.3395, 0.4445, 0.3799, 0.4445, 0.3799, 0.4445, 0.3799, 0.4154, 0.4154, 0.4154, 0.4154, 0.05552, 0.1201, 0.0846, 0.0846, 0.0846, 0.0846, 0.0339, 0.1605, 0.05552, 0.1201, 0.05552, 0.1201, 0.0339, 0.1605, 0.05552, 0.1201, 0.05552, 0.1201, 0.05552, 0.1201, 0.0846, 0.0846, 0.0846, 0.0846, 0.4794, 0.2956, 0.4661, 0.3395, 0.4661, 0.3395, 0.4839, 0.25, 0.4794, 0.2956, 0.4794, 0.2956, 0.4839, 0.25, 0.4794, 0.2956, 0.4794, 0.2956, 0.4794, 0.2956, 0.4661, 0.3395, 0.4661, 0.3395, 0.05552, 0.3799, 0.0339, 0.3395, 0.0339, 0.3395, 0.0846, 0.4154, 0.05552, 0.3799, 0.05552, 0.3799, 0.0846, 0.4154, 0.05552, 0.3799, 0.05552, 0.3799, 0.05552, 0.3799, 0.0339, 0.3395, 0.0339, 0.3395, 0.4445, 0.3799, 0.4154, 0.4154, 0.4154, 0.4154, 0.4661, 0.3395, 0.4445, 0.3799, 0.4445, 0.3799, 0.4445, 0.3799, 0.4661, 0.3395, 0.4445, 0.3799, 0.4154, 0.4154, 0.4445, 0.3799, 0.4154, 0.4154, 0.05552, 0.1201, 0.0846, 0.0846, 0.0846, 0.0846, 0.0339, 0.1605, 0.05552, 0.1201, 0.05552, 0.1201, 0.05552, 0.1201, 0.0339, 0.1605, 0.05552, 0.1201, 0.0846, 0.0846, 0.05552, 0.1201, 0.0846, 0.0846, 0.4794, 0.2956, 0.4661, 0.3395, 0.4661, 0.3395, 0.4839, 0.25, 0.4794, 0.2956, 0.4794, 0.2956, 0.4839, 0.25, 0.4794, 0.2956, 0.4794, 0.2956, 0.4661, 0.3395, 0.4794, 0.2956, 0.4661, 0.3395, 0.0206, 0.2044, 0.0339, 0.1605, 0.0339, 0.1605, 0.01609, 0.25, 0.0206, 0.2044, 0.0206, 0.2044, 0.0206, 0.2044, 0.01609, 0.25, 0.0206, 0.2044, 0.0339, 0.1605, 0.0206, 0.2044, 0.0339, 0.1605, 0.4839, 0.25, 0.4794, 0.2044, 0.4839, 0.25, 0.4794, 0.2044, 0.4661, 0.1605, 0.4794, 0.2044, 0.4661, 0.1605, 0.4794, 0.2044, 0.4794, 0.2044, 0.4794, 0.2044, 0.4839, 0.25, 0.4839, 0.25, 0.01609, 0.25, 0.0206, 0.2956, 0.01609, 0.25, 0.0206, 0.2956, 0.0339, 0.3395, 0.0206, 0.2956, 0.0339, 0.3395, 0.0206, 0.2956, 0.0206, 0.2956, 0.01609, 0.25, 0.0206, 0.2956, 0.01609, 0.25, 0.4661, 0.1605, 0.4445, 0.1201, 0.4661, 0.1605, 0.4445, 0.1201, 0.4154, 0.0846, 0.4445, 0.1201, 0.4154, 0.0846, 0.4445, 0.1201, 0.4445, 0.1201, 0.4445, 0.1201, 0.4661, 0.1605, 0.4661, 0.1605, 0.0339, 0.3395, 0.05552, 0.3799, 0.0339, 0.3395, 0.05552, 0.3799, 0.0846, 0.4154, 0.05552, 0.3799, 0.0846, 0.4154, 0.05552, 0.3799, 0.05552, 0.3799, 0.05552, 0.3799, 0.0339, 0.3395, 0.0339, 0.3395, 0.3799, 0.05552, 0.4154, 0.0846, 0.4154, 0.0846, 0.3395, 0.0339, 0.3799, 0.05552, 0.3799, 0.05552, 0.3395, 0.0339, 0.3799, 0.05552, 0.3799, 0.05552, 0.3799, 0.05552, 0.4154, 0.0846, 0.4154, 0.0846, 0.1201, 0.4445, 0.0846, 0.4154, 0.0846, 0.4154, 0.1605, 0.4661, 0.1201, 0.4445, 0.1201, 0.4445, 0.1605, 0.4661, 0.1201, 0.4445, 0.1201, 0.4445, 0.1201, 0.4445, 0.0846, 0.4154, 0.0846, 0.4154, 0.2956, 0.0206, 0.3395, 0.0339, 0.3395, 0.0339, 0.2956, 0.0206, 0.25, 0.01609, 0.2956, 0.0206, 0.25, 0.01609, 0.2956, 0.0206, 0.2956, 0.0206, 0.2956, 0.0206, 0.3395, 0.0339, 0.3395, 0.0339, 0.2956, 0.4794, 0.25, 0.4839, 0.25, 0.4839, 0.2956, 0.4794, 0.3395, 0.4661, 0.2956, 0.4794, 0.2956, 0.4794, 0.3395, 0.4661, 0.2956, 0.4794, 0.25, 0.4839, 0.2956, 0.4794, 0.25, 0.4839, 0.2044, 0.4794, 0.1605, 0.4661, 0.1605, 0.4661, 0.2044, 0.4794, 0.25, 0.4839, 0.2044, 0.4794, 0.25, 0.4839, 0.2044, 0.4794, 0.2044, 0.4794, 0.2044, 0.4794, 0.1605, 0.4661, 0.1605, 0.4661, 0.2044, 0.0206, 0.25, 0.01609, 0.25, 0.01609, 0.2044, 0.0206, 0.1605, 0.0339, 0.2044, 0.0206, 0.2044, 0.0206, 0.1605, 0.0339, 0.2044, 0.0206, 0.25, 0.01609, 0.2044, 0.0206, 0.25, 0.01609, 0.3395, 0.4661, 0.3799, 0.4445, 0.3395, 0.4661, 0.3799, 0.4445, 0.4154, 0.4154, 0.3799, 0.4445, 0.3799, 0.4445, 0.4154, 0.4154, 0.3799, 0.4445, 0.3395, 0.4661, 0.3799, 0.4445, 0.3395, 0.4661, 0.4661, 0.3395, 0.4796, 0.2957, 0.4666, 0.3397, 0.4794, 0.2956, 0.4844, 0.25, 0.4796, 0.2957, 0.4796, 0.2957, 0.49, 0.25, 0.4809, 0.2959, 0.4796, 0.2957, 0.4717, 0.3418, 0.4666, 0.3397, 0.3799, 0.05552, 0.4154, 0.0846, 0.4154, 0.0846, 0.3395, 0.0339, 0.3799, 0.05552, 0.3799, 0.05552, 0.3395, 0.0339, 0.3799, 0.05552, 0.3799, 0.05552, 0.3799, 0.05552, 0.4154, 0.0846, 0.4154, 0.0846, 0.1201, 0.4445, 0.0846, 0.4154, 0.0846, 0.4154, 0.1605, 0.4661, 0.1201, 0.4445, 0.1201, 0.4445, 0.1605, 0.4661, 0.1201, 0.4445, 0.1201, 0.4445, 0.1201, 0.4445, 0.0846, 0.4154, 0.0846, 0.4154, 0.2956, 0.0206, 0.3395, 0.0339, 0.3395, 0.0339, 0.25, 0.01609, 0.2956, 0.0206, 0.2956, 0.0206, 0.25, 0.01609, 0.2956, 0.0206, 0.2956, 0.0206, 0.2956, 0.0206, 0.3395, 0.0339, 0.3395, 0.0339, 0.25, 0.4839, 0.2956, 0.4794, 0.25, 0.4839, 0.2956, 0.4794, 0.3395, 0.4661, 0.2956, 0.4794, 0.2956, 0.4794, 0.3395, 0.4661, 0.2956, 0.4794, 0.25, 0.4839, 0.2956, 0.4794, 0.25, 0.4839, 0.2044, 0.4794, 0.1605, 0.4661, 0.1605, 0.4661, 0.25, 0.4839, 0.2044, 0.4794, 0.2044, 0.4794, 0.25, 0.4839, 0.2044, 0.4794, 0.2044, 0.4794, 0.2044, 0.4794, 0.1605, 0.4661, 0.1605, 0.4661, 0.25, 0.01609, 0.2044, 0.0206, 0.25, 0.01609, 0.2044, 0.0206, 0.1605, 0.0339, 0.2044, 0.0206, 0.2044, 0.0206, 0.1605, 0.0339, 0.2044, 0.0206, 0.25, 0.01609, 0.2044, 0.0206, 0.25, 0.01609, 0.3395, 0.4661, 0.3799, 0.4445, 0.3395, 0.4661, 0.3799, 0.4445, 0.4154, 0.4154, 0.3799, 0.4445, 0.3799, 0.4445, 0.4154, 0.4154, 0.3799, 0.4445, 0.3395, 0.4661, 0.3799, 0.4445, 0.3395, 0.4661, 0.1605, 0.0339, 0.1201, 0.05552, 0.1605, 0.0339, 0.1201, 0.05552, 0.0846, 0.0846, 0.1201, 0.05552, 0.1201, 0.05552, 0.0846, 0.0846, 0.1201, 0.05552, 0.1605, 0.0339, 0.1201, 0.05552, 0.1605, 0.0339, 0.4154, 0.4154, 0.4445, 0.3799, 0.4154, 0.4154, 0.4445, 0.3799, 0.4661, 0.3395, 0.4445, 0.3799, 0.4445, 0.3799, 0.4661, 0.3395, 0.4445, 0.3799, 0.4154, 0.4154, 0.4445, 0.3799, 0.4154, 0.4154, 0.0846, 0.0846, 0.05552, 0.1201, 0.0846, 0.0846, 0.05552, 0.1201, 0.0339, 0.1605, 0.05552, 0.1201, 0.05552, 0.1201, 0.0339, 0.1605, 0.05552, 0.1201, 0.0846, 0.0846, 0.05552, 0.1201, 0.0846, 0.0846, 0.4661, 0.3395, 0.4794, 0.2956, 0.4661, 0.3395, 0.4794, 0.2956, 0.4839, 0.25, 0.4794, 0.2956, 0.4794, 0.2956, 0.4839, 0.25, 0.4794, 0.2956, 0.4661, 0.3395, 0.4794, 0.2956, 0.4661, 0.3395, 0.0339, 0.1605, 0.0206, 0.2044, 0.0339, 0.1605, 0.0206, 0.2044, 0.01609, 0.25, 0.0206, 0.2044, 0.0206, 0.2044, 0.01609, 0.25, 0.0206, 0.2044, 0.0339, 0.1605, 0.0206, 0.2044, 0.0339, 0.1605, 0.4794, 0.2044, 0.4839, 0.25, 0.4839, 0.25, 0.4661, 0.1605, 0.4794, 0.2044, 0.4794, 0.2044, 0.4661, 0.1605, 0.4794, 0.2044, 0.4794, 0.2044, 0.4794, 0.2044, 0.4839, 0.25, 0.4839, 0.25, 0.0206, 0.2956, 0.01609, 0.25, 0.01609, 0.25, 0.0339, 0.3395, 0.0206, 0.2956, 0.0206, 0.2956, 0.0339, 0.3395, 0.0206, 0.2956, 0.0206, 0.2956, 0.0206, 0.2956, 0.01609, 0.25, 0.01609, 0.25, 0.4445, 0.1201, 0.4661, 0.1605, 0.4661, 0.1605, 0.4154, 0.0846, 0.4445, 0.1201, 0.4445, 0.1201, 0.4154, 0.0846, 0.4445, 0.1201, 0.4445, 0.1201, 0.4445, 0.1201, 0.4661, 0.1605, 0.4661, 0.1605, 0.7959, 0.4809, 0.7041, 0.4809, 0.75, 0.49, 0.8808, 0.4457, 0.7959, 0.4809, 0.8418, 0.4717, 0.9457, 0.3808, 0.8808, 0.4457, 0.9197, 0.4197, 0.9809, 0.2959, 0.9457, 0.3808, 0.9717, 0.3418, 0.9809, 0.2041, 0.9809, 0.2959, 0.99, 0.25, 0.9457, 0.1192, 0.9809, 0.2041, 0.9717, 0.1582, 0.8808, 0.05428, 0.9457, 0.1192, 0.9197, 0.08029, 0.7959, 0.01913, 0.8808, 0.05428, 0.8418, 0.02827, 0.7041, 0.01913, 0.7959, 0.01913, 0.75, 0.01, 0.6192, 0.05428, 0.7041, 0.01913, 0.6582, 0.02827, 0.5543, 0.1192, 0.6192, 0.05428, 0.5803, 0.08029, 0.5191, 0.2041, 0.5543, 0.1192, 0.5283, 0.1582, 0.5191, 0.2959, 0.5191, 0.2041, 0.51, 0.25, 0.5543, 0.3808, 0.5191, 0.2959, 0.5283, 0.3418, 0.6192, 0.4457, 0.5543, 0.3808, 0.5803, 0.4197, 0.7041, 0.4809, 0.6192, 0.4457, 0.6582, 0.4717, 0.0339, 0.1605, 0.02035, 0.2043, 0.03343, 0.1603, 0.0206, 0.2044, 0.01558, 0.25, 0.02035, 0.2043, 0.02035, 0.2043, 0.01, 0.25, 0.01913, 0.2041, 0.02035, 0.2043, 0.02827, 0.1582, 0.03343, 0.1603, 0.4794, 0.2044, 0.4844, 0.25, 0.4839, 0.25, 0.4661, 0.1605, 0.4796, 0.2043, 0.4794, 0.2044, 0.4796, 0.2043, 0.4717, 0.1582, 0.4809, 0.2041, 0.4796, 0.2043, 0.49, 0.25, 0.4844, 0.25, 0.0206, 0.2956, 0.01558, 0.25, 0.01609, 0.25, 0.0339, 0.3395, 0.02035, 0.2957, 0.0206, 0.2956, 0.02035, 0.2957, 0.02827, 0.3418, 0.01913, 0.2959, 0.02035, 0.2957, 0.01, 0.25, 0.01558, 0.25, 0.4445, 0.1201, 0.4666, 0.1603, 0.4661, 0.1605, 0.4154, 0.0846, 0.4447, 0.1199, 0.4445, 0.1201, 0.4158, 0.08424, 0.4457, 0.1192, 0.4447, 0.1199, 0.4447, 0.1199, 0.4717, 0.1582, 0.4666, 0.1603, 0.05552, 0.3799, 0.03343, 0.3397, 0.0339, 0.3395, 0.0846, 0.4154, 0.05532, 0.3801, 0.05552, 0.3799, 0.08424, 0.4158, 0.05428, 0.3808, 0.05532, 0.3801, 0.05532, 0.3801, 0.02827, 0.3418, 0.03343, 0.3397, 0.3799, 0.05552, 0.4158, 0.08424, 0.4154, 0.0846, 0.3395, 0.0339, 0.3801, 0.05532, 0.3799, 0.05552, 0.3397, 0.03343, 0.3808, 0.05428, 0.3801, 0.05532, 0.3801, 0.05532, 0.4197, 0.08029, 0.4158, 0.08424, 0.1201, 0.4445, 0.08424, 0.4158, 0.0846, 0.4154, 0.1605, 0.4661, 0.1199, 0.4447, 0.1201, 0.4445, 0.1603, 0.4666, 0.1192, 0.4457, 0.1199, 0.4447, 0.1199, 0.4447, 0.08029, 0.4197, 0.08424, 0.4158, 0.2956, 0.0206, 0.3397, 0.03343, 0.3395, 0.0339, 0.25, 0.01609, 0.2957, 0.02035, 0.2956, 0.0206, 0.2957, 0.02035, 0.25, 0.01, 0.2959, 0.01913, 0.2957, 0.02035, 0.3418, 0.02827, 0.3397, 0.03343, 0.25, 0.4839, 0.2957, 0.4796, 0.25, 0.4844, 0.2956, 0.4794, 0.3397, 0.4666, 0.2957, 0.4796, 0.2957, 0.4796, 0.3418, 0.4717, 0.2959, 0.4809, 0.2957, 0.4796, 0.25, 0.49, 0.25, 0.4844, 0.2044, 0.4794, 0.1603, 0.4666, 0.1605, 0.4661, 0.25, 0.4839, 0.2043, 0.4796, 0.2044, 0.4794, 0.2043, 0.4796, 0.25, 0.49, 0.2041, 0.4809, 0.2043, 0.4796, 0.1582, 0.4717, 0.1603, 0.4666, 0.25, 0.01609, 0.2043, 0.02035, 0.25, 0.01558, 0.2044, 0.0206, 0.1603, 0.03343, 0.2043, 0.02035, 0.2043, 0.02035, 0.1582, 0.02827, 0.2041, 0.01913, 0.2043, 0.02035, 0.25, 0.01, 0.25, 0.01558, 0.3395, 0.4661, 0.3801, 0.4447, 0.3397, 0.4666, 0.3799, 0.4445, 0.4158, 0.4158, 0.3801, 0.4447, 0.3801, 0.4447, 0.4197, 0.4197, 0.3808, 0.4457, 0.3397, 0.4666, 0.3808, 0.4457, 0.3418, 0.4717, 0.1605, 0.0339, 0.1199, 0.05532, 0.1603, 0.03343, 0.1201, 0.05552, 0.08424, 0.08424, 0.1199, 0.05532, 0.1199, 0.05532, 0.08029, 0.08029, 0.1192, 0.05428, 0.1603, 0.03343, 0.1192, 0.05428, 0.1582, 0.02827, 0.4154, 0.4154, 0.4447, 0.3801, 0.4158, 0.4158, 0.4445, 0.3799, 0.4666, 0.3397, 0.4447, 0.3801, 0.4447, 0.3801, 0.4717, 0.3418, 0.4457, 0.3808, 0.4158, 0.4158, 0.4457, 0.3808, 0.4197, 0.4197, 0.0846, 0.0846, 0.05532, 0.1199, 0.08424, 0.08424, 0.05552, 0.1201, 0.03343, 0.1603, 0.05532, 0.1199, 0.05532, 0.1199, 0.02827, 0.1582, 0.05428, 0.1192, 0.08424, 0.08424, 0.05428, 0.1192, 0.08029, 0.08029, 0.25, 0.4535, 0.25, 0.3873, 0.2806, 0.4038, 0.3025, 0.3768, 0.2806, 0.4038, 0.25, 0.3873, 0.3279, 0.438, 0.2901, 0.4518, 0.2806, 0.4038, 0.3279, 0.438, 0.3025, 0.3768, 0.3371, 0.3804, 0.3471, 0.3471, 0.3371, 0.3804, 0.3025, 0.3768, 0.3939, 0.3939, 0.3643, 0.4211, 0.3371, 0.3804, 0.3939, 0.3939, 0.3471, 0.3471, 0.3804, 0.3371, 0.3768, 0.3025, 0.3804, 0.3371, 0.3471, 0.3471, 0.438, 0.3279, 0.4211, 0.3643, 0.3804, 0.3371, 0.438, 0.3279, 0.3768, 0.3025, 0.4038, 0.2806, 0.3873, 0.25, 0.4038, 0.2806, 0.3768, 0.3025, 0.4535, 0.25, 0.4518, 0.2901, 0.4038, 0.2806, 0.4535, 0.25, 0.3873, 0.25, 0.4038, 0.2194, 0.3768, 0.1975, 0.4038, 0.2194, 0.3873, 0.25, 0.438, 0.1721, 0.4518, 0.2099, 0.4038, 0.2194, 0.438, 0.1721, 0.3768, 0.1975, 0.3804, 0.1629, 0.3471, 0.1529, 0.3804, 0.1629, 0.3768, 0.1975, 0.3939, 0.1061, 0.4211, 0.1357, 0.3804, 0.1629, 0.3939, 0.1061, 0.3471, 0.1529, 0.3371, 0.1196, 0.3025, 0.1232, 0.3371, 0.1196, 0.3471, 0.1529, 0.3279, 0.06201, 0.3643, 0.07894, 0.3371, 0.1196, 0.3279, 0.06201, 0.3025, 0.1232, 0.2806, 0.0962, 0.25, 0.1127, 0.2806, 0.0962, 0.3025, 0.1232, 0.25, 0.04652, 0.2901, 0.04823, 0.2806, 0.0962, 0.25, 0.04652, 0.25, 0.1127, 0.2194, 0.0962, 0.1975, 0.1232, 0.2194, 0.0962, 0.25, 0.1127, 0.1721, 0.06201, 0.2099, 0.04823, 0.2194, 0.0962, 0.1721, 0.06201, 0.1975, 0.1232, 0.1629, 0.1196, 0.1529, 0.1529, 0.1629, 0.1196, 0.1975, 0.1232, 0.1061, 0.1061, 0.1357, 0.07894, 0.1629, 0.1196, 0.1061, 0.1061, 0.1529, 0.1529, 0.1196, 0.1629, 0.1232, 0.1975, 0.1196, 0.1629, 0.1529, 0.1529, 0.06201, 0.1721, 0.07894, 0.1357, 0.1196, 0.1629, 0.06201, 0.1721, 0.1232, 0.1975, 0.0962, 0.2194, 0.1127, 0.25, 0.0962, 0.2194, 0.1232, 0.1975, 0.04652, 0.25, 0.04823, 0.2099, 0.0962, 0.2194, 0.04652, 0.25, 0.1127, 0.25, 0.0962, 0.2806, 0.1232, 0.3025, 0.0962, 0.2806, 0.1127, 0.25, 0.06201, 0.3279, 0.04823, 0.2901, 0.0962, 0.2806, 0.06201, 0.3279, 0.1232, 0.3025, 0.1196, 0.3371, 0.1529, 0.3471, 0.1196, 0.3371, 0.1232, 0.3025, 0.1061, 0.3939, 0.07894, 0.3643, 0.1196, 0.3371, 0.07894, 0.1357, 0.05845, 0.122, 0.08729, 0.08729, 0.07894, 0.1357, 0.06201, 0.1721, 0.03741, 0.1619, 0.03741, 0.1619, 0.0339, 0.1605, 0.05552, 0.1201, 0.05845, 0.122, 0.05552, 0.1201, 0.0846, 0.0846, 0.1061, 0.3939, 0.1529, 0.3471, 0.1629, 0.3804, 0.1975, 0.3768, 0.1629, 0.3804, 0.1529, 0.3471, 0.1721, 0.438, 0.1357, 0.4211, 0.1629, 0.3804, 0.1721, 0.438, 0.1975, 0.3768, 0.2194, 0.4038, 0.25, 0.3873, 0.2194, 0.4038, 0.1975, 0.3768, 0.25, 0.4535, 0.2099, 0.4518, 0.2194, 0.4038, 0.0206, 0.2044, 0.0206, 0.2044, 0.0339, 0.1605, 0.01609, 0.25, 0.01609, 0.25, 0.0206, 0.2044, 0.01609, 0.25, 0.01609, 0.25, 0.0206, 0.2044, 0.0206, 0.2044, 0.0206, 0.2044, 0.0339, 0.1605, 0.1061, 0.3939, 0.1357, 0.4211, 0.122, 0.4415, 0.1357, 0.4211, 0.1721, 0.438, 0.1619, 0.4626, 0.122, 0.4415, 0.1619, 0.4626, 0.1605, 0.4661, 0.08729, 0.4127, 0.122, 0.4415, 0.1201, 0.4445, 0.4518, 0.2901, 0.4759, 0.2949, 0.4626, 0.3381, 0.4518, 0.2901, 0.4535, 0.25, 0.4801, 0.25, 0.4759, 0.2949, 0.4801, 0.25, 0.4839, 0.25, 0.4759, 0.2949, 0.4794, 0.2956, 0.4661, 0.3395, 0.2901, 0.4518, 0.2949, 0.4759, 0.25, 0.4801, 0.3279, 0.438, 0.3381, 0.4626, 0.2949, 0.4759, 0.3381, 0.4626, 0.3395, 0.4661, 0.2956, 0.4794, 0.2949, 0.4759, 0.2956, 0.4794, 0.25, 0.4839, 0.3279, 0.06201, 0.2901, 0.04823, 0.2949, 0.02405, 0.2901, 0.04823, 0.25, 0.04652, 0.25, 0.01989, 0.2949, 0.02405, 0.25, 0.01989, 0.25, 0.01609, 0.3381, 0.03741, 0.2949, 0.02405, 0.2956, 0.0206, 0.04823, 0.2099, 0.02405, 0.2051, 0.03741, 0.1619, 0.04823, 0.2099, 0.04652, 0.25, 0.01989, 0.25, 0.02405, 0.2051, 0.01989, 0.25, 0.01609, 0.25, 0.02405, 0.2051, 0.0206, 0.2044, 0.0339, 0.1605, 0.1721, 0.438, 0.2099, 0.4518, 0.2051, 0.4759, 0.2099, 0.4518, 0.25, 0.4535, 0.25, 0.4801, 0.2051, 0.4759, 0.25, 0.4801, 0.25, 0.4839, 0.1619, 0.4626, 0.2051, 0.4759, 0.2044, 0.4794, 0.4518, 0.2099, 0.4759, 0.2051, 0.4801, 0.25, 0.4518, 0.2099, 0.438, 0.1721, 0.4626, 0.1619, 0.4759, 0.2051, 0.4626, 0.1619, 0.4661, 0.1605, 0.4759, 0.2051, 0.4794, 0.2044, 0.4839, 0.25, 0.2099, 0.04823, 0.2051, 0.02405, 0.25, 0.01989, 0.1721, 0.06201, 0.1619, 0.03741, 0.2051, 0.02405, 0.1619, 0.03741, 0.1605, 0.0339, 0.2044, 0.0206, 0.2051, 0.02405, 0.2044, 0.0206, 0.25, 0.01609, 0.04823, 0.2901, 0.02405, 0.2949, 0.01989, 0.25, 0.04823, 0.2901, 0.06201, 0.3279, 0.03741, 0.3381, 0.02405, 0.2949, 0.03741, 0.3381, 0.0339, 0.3395, 0.02405, 0.2949, 0.0206, 0.2956, 0.01609, 0.25, 0.3643, 0.4211, 0.378, 0.4415, 0.3381, 0.4626, 0.3939, 0.3939, 0.4127, 0.4127, 0.378, 0.4415, 0.4127, 0.4127, 0.4154, 0.4154, 0.3799, 0.4445, 0.378, 0.4415, 0.3799, 0.4445, 0.3395, 0.4661, 0.4211, 0.1357, 0.4415, 0.122, 0.4626, 0.1619, 0.4211, 0.1357, 0.3939, 0.1061, 0.4127, 0.08729, 0.4415, 0.122, 0.4127, 0.08729, 0.4154, 0.0846, 0.4626, 0.1619, 0.4415, 0.122, 0.4445, 0.1201, 0.1357, 0.07894, 0.122, 0.05845, 0.1619, 0.03741, 0.1061, 0.1061, 0.08729, 0.08729, 0.122, 0.05845, 0.08729, 0.08729, 0.0846, 0.0846, 0.1201, 0.05552, 0.122, 0.05845, 0.1201, 0.05552, 0.1605, 0.0339, 0.07894, 0.3643, 0.05845, 0.378, 0.03741, 0.3381, 0.07894, 0.3643, 0.1061, 0.3939, 0.08729, 0.4127, 0.05845, 0.378, 0.08729, 0.4127, 0.0846, 0.4154, 0.03741, 0.3381, 0.05845, 0.378, 0.05552, 0.3799, 0.4211, 0.3643, 0.4415, 0.378, 0.4127, 0.4127, 0.4211, 0.3643, 0.438, 0.3279, 0.4626, 0.3381, 0.4626, 0.3381, 0.4661, 0.3395, 0.4445, 0.3799, 0.4415, 0.378, 0.4445, 0.3799, 0.4154, 0.4154, 0.3939, 0.1061, 0.3643, 0.07894, 0.378, 0.05845, 0.3643, 0.07894, 0.3279, 0.06201, 0.3381, 0.03741, 0.378, 0.05845, 0.3381, 0.03741, 0.3395, 0.0339, 0.4127, 0.08729, 0.378, 0.05845, 0.3799, 0.05552, 0.1605, 0.0339, 0.1201, 0.05552, 0.1201, 0.05552, 0.1201, 0.05552, 0.0846, 0.0846, 0.0846, 0.0846, 0.1201, 0.05552, 0.0846, 0.0846, 0.0846, 0.0846, 0.1605, 0.0339, 0.1201, 0.05552, 0.1201, 0.05552, 0.4839, 0.25, 0.4794, 0.2044, 0.4794, 0.2044, 0.4794, 0.2044, 0.4661, 0.1605, 0.4661, 0.1605, 0.4794, 0.2044, 0.4661, 0.1605, 0.4661, 0.1605, 0.4839, 0.25, 0.4794, 0.2044, 0.4794, 0.2044, 0.01609, 0.25, 0.0206, 0.2956, 0.0206, 0.2956, 0.0206, 0.2956, 0.0339, 0.3395, 0.0339, 0.3395, 0.0206, 0.2956, 0.0339, 0.3395, 0.0339, 0.3395, 0.01609, 0.25, 0.0206, 0.2956, 0.0206, 0.2956, 0.4661, 0.1605, 0.4445, 0.1201, 0.4445, 0.1201, 0.4445, 0.1201, 0.4154, 0.0846, 0.4154, 0.0846, 0.4445, 0.1201, 0.4154, 0.0846, 0.4154, 0.0846, 0.4661, 0.1605, 0.4445, 0.1201, 0.4445, 0.1201, 0.0339, 0.3395, 0.05552, 0.3799, 0.05552, 0.3799, 0.05552, 0.3799, 0.0846, 0.4154, 0.0846, 0.4154, 0.05552, 0.3799, 0.0846, 0.4154, 0.0846, 0.4154, 0.0339, 0.3395, 0.05552, 0.3799, 0.05552, 0.3799, 0.4154, 0.0846, 0.3799, 0.05552, 0.3799, 0.05552, 0.3799, 0.05552, 0.3395, 0.0339, 0.3395, 0.0339, 0.3799, 0.05552, 0.3395, 0.0339, 0.3395, 0.0339, 0.4154, 0.0846, 0.3799, 0.05552, 0.3799, 0.05552, 0.0846, 0.4154, 0.1201, 0.4445, 0.1201, 0.4445, 0.1201, 0.4445, 0.1605, 0.4661, 0.1605, 0.4661, 0.1201, 0.4445, 0.1605, 0.4661, 0.1605, 0.4661, 0.0846, 0.4154, 0.1201, 0.4445, 0.1201, 0.4445, 0.3395, 0.0339, 0.2956, 0.0206, 0.2956, 0.0206, 0.2956, 0.0206, 0.25, 0.01609, 0.25, 0.01609, 0.2956, 0.0206, 0.25, 0.01609, 0.25, 0.01609, 0.3395, 0.0339, 0.2956, 0.0206, 0.2956, 0.0206, 0.2956, 0.4794, 0.2956, 0.4794, 0.25, 0.4839, 0.3395, 0.4661, 0.3395, 0.4661, 0.2956, 0.4794, 0.3395, 0.4661, 0.3395, 0.4661, 0.2956, 0.4794, 0.2956, 0.4794, 0.2956, 0.4794, 0.25, 0.4839, 0.1605, 0.4661, 0.2044, 0.4794, 0.2044, 0.4794, 0.2044, 0.4794, 0.25, 0.4839, 0.25, 0.4839, 0.2044, 0.4794, 0.25, 0.4839, 0.25, 0.4839, 0.1605, 0.4661, 0.2044, 0.4794, 0.2044, 0.4794, 0.2044, 0.0206, 0.2044, 0.0206, 0.25, 0.01609, 0.1605, 0.0339, 0.1605, 0.0339, 0.2044, 0.0206, 0.1605, 0.0339, 0.1605, 0.0339, 0.2044, 0.0206, 0.2044, 0.0206, 0.2044, 0.0206, 0.25, 0.01609, 0.3799, 0.4445, 0.3799, 0.4445, 0.3395, 0.4661, 0.4154, 0.4154, 0.4154, 0.4154, 0.3799, 0.4445, 0.4154, 0.4154, 0.4154, 0.4154, 0.3799, 0.4445, 0.3799, 0.4445, 0.3799, 0.4445, 0.3395, 0.4661, 0.1201, 0.05552, 0.1201, 0.05552, 0.1605, 0.0339, 0.0846, 0.0846, 0.0846, 0.0846, 0.1201, 0.05552, 0.0846, 0.0846, 0.0846, 0.0846, 0.1201, 0.05552, 0.1201, 0.05552, 0.1201, 0.05552, 0.1605, 0.0339, 0.4445, 0.3799, 0.4445, 0.3799, 0.4154, 0.4154, 0.4661, 0.3395, 0.4661, 0.3395, 0.4445, 0.3799, 0.4661, 0.3395, 0.4661, 0.3395, 0.4445, 0.3799, 0.4445, 0.3799, 0.4445, 0.3799, 0.4154, 0.4154, 0.05552, 0.1201, 0.05552, 0.1201, 0.0846, 0.0846, 0.0339, 0.1605, 0.0339, 0.1605, 0.05552, 0.1201, 0.0339, 0.1605, 0.0339, 0.1605, 0.05552, 0.1201, 0.05552, 0.1201, 0.05552, 0.1201, 0.0846, 0.0846, 0.4794, 0.2956, 0.4794, 0.2956, 0.4661, 0.3395, 0.4839, 0.25, 0.4839, 0.25, 0.4794, 0.2956, 0.4839, 0.25, 0.4839, 0.25, 0.4794, 0.2956, 0.4794, 0.2956, 0.4794, 0.2956, 0.4661, 0.3395, 0.05552, 0.3799, 0.05552, 0.3799, 0.0339, 0.3395, 0.0846, 0.4154, 0.0846, 0.4154, 0.05552, 0.3799, 0.0846, 0.4154, 0.0846, 0.4154, 0.05552, 0.3799, 0.05552, 0.3799, 0.05552, 0.3799, 0.0339, 0.3395, 0.4445, 0.3799, 0.4445, 0.3799, 0.4154, 0.4154, 0.4661, 0.3395, 0.4661, 0.3395, 0.4445, 0.3799, 0.4445, 0.3799, 0.4661, 0.3395, 0.4661, 0.3395, 0.4154, 0.4154, 0.4445, 0.3799, 0.4445, 0.3799, 0.05552, 0.1201, 0.05552, 0.1201, 0.0846, 0.0846, 0.0339, 0.1605, 0.0339, 0.1605, 0.05552, 0.1201, 0.05552, 0.1201, 0.0339, 0.1605, 0.0339, 0.1605, 0.0846, 0.0846, 0.05552, 0.1201, 0.05552, 0.1201, 0.4794, 0.2956, 0.4794, 0.2956, 0.4661, 0.3395, 0.4839, 0.25, 0.4839, 0.25, 0.4794, 0.2956, 0.4839, 0.25, 0.4839, 0.25, 0.4794, 0.2956, 0.4661, 0.3395, 0.4794, 0.2956, 0.4794, 0.2956, 0.0206, 0.2044, 0.0206, 0.2044, 0.0339, 0.1605, 0.01609, 0.25, 0.01609, 0.25, 0.0206, 0.2044, 0.0206, 0.2044, 0.01609, 0.25, 0.01609, 0.25, 0.0339, 0.1605, 0.0206, 0.2044, 0.0206, 0.2044, 0.4839, 0.25, 0.4794, 0.2044, 0.4794, 0.2044, 0.4794, 0.2044, 0.4661, 0.1605, 0.4661, 0.1605, 0.4661, 0.1605, 0.4661, 0.1605, 0.4794, 0.2044, 0.4794, 0.2044, 0.4794, 0.2044, 0.4839, 0.25, 0.01609, 0.25, 0.0206, 0.2956, 0.0206, 0.2956, 0.0206, 0.2956, 0.0339, 0.3395, 0.0339, 0.3395, 0.0339, 0.3395, 0.0339, 0.3395, 0.0206, 0.2956, 0.01609, 0.25, 0.0206, 0.2956, 0.0206, 0.2956, 0.4661, 0.1605, 0.4445, 0.1201, 0.4445, 0.1201, 0.4445, 0.1201, 0.4154, 0.0846, 0.4154, 0.0846, 0.4154, 0.0846, 0.4154, 0.0846, 0.4445, 0.1201, 0.4445, 0.1201, 0.4445, 0.1201, 0.4661, 0.1605, 0.0339, 0.3395, 0.05552, 0.3799, 0.05552, 0.3799, 0.05552, 0.3799, 0.0846, 0.4154, 0.0846, 0.4154, 0.0846, 0.4154, 0.0846, 0.4154, 0.05552, 0.3799, 0.05552, 0.3799, 0.05552, 0.3799, 0.0339, 0.3395, 0.3799, 0.05552, 0.3799, 0.05552, 0.4154, 0.0846, 0.3395, 0.0339, 0.3395, 0.0339, 0.3799, 0.05552, 0.3395, 0.0339, 0.3395, 0.0339, 0.3799, 0.05552, 0.3799, 0.05552, 0.3799, 0.05552, 0.4154, 0.0846, 0.1201, 0.4445, 0.1201, 0.4445, 0.0846, 0.4154, 0.1605, 0.4661, 0.1605, 0.4661, 0.1201, 0.4445, 0.1605, 0.4661, 0.1605, 0.4661, 0.1201, 0.4445, 0.1201, 0.4445, 0.1201, 0.4445, 0.0846, 0.4154, 0.2956, 0.0206, 0.2956, 0.0206, 0.3395, 0.0339, 0.2956, 0.0206, 0.25, 0.01609, 0.25, 0.01609, 0.25, 0.01609, 0.25, 0.01609, 0.2956, 0.0206, 0.2956, 0.0206, 0.2956, 0.0206, 0.3395, 0.0339, 0.2956, 0.4794, 0.2956, 0.4794, 0.25, 0.4839, 0.2956, 0.4794, 0.3395, 0.4661, 0.3395, 0.4661, 0.2956, 0.4794, 0.3395, 0.4661, 0.3395, 0.4661, 0.25, 0.4839, 0.2956, 0.4794, 0.2956, 0.4794, 0.2044, 0.4794, 0.2044, 0.4794, 0.1605, 0.4661, 0.2044, 0.4794, 0.25, 0.4839, 0.25, 0.4839, 0.25, 0.4839, 0.25, 0.4839, 0.2044, 0.4794, 0.2044, 0.4794, 0.2044, 0.4794, 0.1605, 0.4661, 0.2044, 0.0206, 0.2044, 0.0206, 0.25, 0.01609, 0.2044, 0.0206, 0.1605, 0.0339, 0.1605, 0.0339, 0.2044, 0.0206, 0.1605, 0.0339, 0.1605, 0.0339, 0.25, 0.01609, 0.2044, 0.0206, 0.2044, 0.0206, 0.3395, 0.4661, 0.3799, 0.4445, 0.3799, 0.4445, 0.3799, 0.4445, 0.4154, 0.4154, 0.4154, 0.4154, 0.3799, 0.4445, 0.4154, 0.4154, 0.4154, 0.4154, 0.3395, 0.4661, 0.3799, 0.4445, 0.3799, 0.4445, 0.4661, 0.3395, 0.4794, 0.2956, 0.4796, 0.2957, 0.4794, 0.2956, 0.4839, 0.25, 0.4844, 0.25, 0.4796, 0.2957, 0.4844, 0.25, 0.49, 0.25, 0.4796, 0.2957, 0.4809, 0.2959, 0.4717, 0.3418, 0.3799, 0.05552, 0.3799, 0.05552, 0.4154, 0.0846, 0.3395, 0.0339, 0.3395, 0.0339, 0.3799, 0.05552, 0.3395, 0.0339, 0.3395, 0.0339, 0.3799, 0.05552, 0.3799, 0.05552, 0.3799, 0.05552, 0.4154, 0.0846, 0.1201, 0.4445, 0.1201, 0.4445, 0.0846, 0.4154, 0.1605, 0.4661, 0.1605, 0.4661, 0.1201, 0.4445, 0.1605, 0.4661, 0.1605, 0.4661, 0.1201, 0.4445, 0.1201, 0.4445, 0.1201, 0.4445, 0.0846, 0.4154, 0.2956, 0.0206, 0.2956, 0.0206, 0.3395, 0.0339, 0.25, 0.01609, 0.25, 0.01609, 0.2956, 0.0206, 0.25, 0.01609, 0.25, 0.01609, 0.2956, 0.0206, 0.2956, 0.0206, 0.2956, 0.0206, 0.3395, 0.0339, 0.25, 0.4839, 0.2956, 0.4794, 0.2956, 0.4794, 0.2956, 0.4794, 0.3395, 0.4661, 0.3395, 0.4661, 0.2956, 0.4794, 0.3395, 0.4661, 0.3395, 0.4661, 0.25, 0.4839, 0.2956, 0.4794, 0.2956, 0.4794, 0.2044, 0.4794, 0.2044, 0.4794, 0.1605, 0.4661, 0.25, 0.4839, 0.25, 0.4839, 0.2044, 0.4794, 0.25, 0.4839, 0.25, 0.4839, 0.2044, 0.4794, 0.2044, 0.4794, 0.2044, 0.4794, 0.1605, 0.4661, 0.25, 0.01609, 0.2044, 0.0206, 0.2044, 0.0206, 0.2044, 0.0206, 0.1605, 0.0339, 0.1605, 0.0339, 0.2044, 0.0206, 0.1605, 0.0339, 0.1605, 0.0339, 0.25, 0.01609, 0.2044, 0.0206, 0.2044, 0.0206, 0.3395, 0.4661, 0.3799, 0.4445, 0.3799, 0.4445, 0.3799, 0.4445, 0.4154, 0.4154, 0.4154, 0.4154, 0.3799, 0.4445, 0.4154, 0.4154, 0.4154, 0.4154, 0.3395, 0.4661, 0.3799, 0.4445, 0.3799, 0.4445, 0.1605, 0.0339, 0.1201, 0.05552, 0.1201, 0.05552, 0.1201, 0.05552, 0.0846, 0.0846, 0.0846, 0.0846, 0.1201, 0.05552, 0.0846, 0.0846, 0.0846, 0.0846, 0.1605, 0.0339, 0.1201, 0.05552, 0.1201, 0.05552, 0.4154, 0.4154, 0.4445, 0.3799, 0.4445, 0.3799, 0.4445, 0.3799, 0.4661, 0.3395, 0.4661, 0.3395, 0.4445, 0.3799, 0.4661, 0.3395, 0.4661, 0.3395, 0.4154, 0.4154, 0.4445, 0.3799, 0.4445, 0.3799, 0.0846, 0.0846, 0.05552, 0.1201, 0.05552, 0.1201, 0.05552, 0.1201, 0.0339, 0.1605, 0.0339, 0.1605, 0.05552, 0.1201, 0.0339, 0.1605, 0.0339, 0.1605, 0.0846, 0.0846, 0.05552, 0.1201, 0.05552, 0.1201, 0.4661, 0.3395, 0.4794, 0.2956, 0.4794, 0.2956, 0.4794, 0.2956, 0.4839, 0.25, 0.4839, 0.25, 0.4794, 0.2956, 0.4839, 0.25, 0.4839, 0.25, 0.4661, 0.3395, 0.4794, 0.2956, 0.4794, 0.2956, 0.0339, 0.1605, 0.0206, 0.2044, 0.0206, 0.2044, 0.0206, 0.2044, 0.01609, 0.25, 0.01609, 0.25, 0.0206, 0.2044, 0.01609, 0.25, 0.01609, 0.25, 0.0339, 0.1605, 0.0206, 0.2044, 0.0206, 0.2044, 0.4794, 0.2044, 0.4794, 0.2044, 0.4839, 0.25, 0.4661, 0.1605, 0.4661, 0.1605, 0.4794, 0.2044, 0.4661, 0.1605, 0.4661, 0.1605, 0.4794, 0.2044, 0.4794, 0.2044, 0.4794, 0.2044, 0.4839, 0.25, 0.0206, 0.2956, 0.0206, 0.2956, 0.01609, 0.25, 0.0339, 0.3395, 0.0339, 0.3395, 0.0206, 0.2956, 0.0339, 0.3395, 0.0339, 0.3395, 0.0206, 0.2956, 0.0206, 0.2956, 0.0206, 0.2956, 0.01609, 0.25, 0.4445, 0.1201, 0.4445, 0.1201, 0.4661, 0.1605, 0.4154, 0.0846, 0.4154, 0.0846, 0.4445, 0.1201, 0.4154, 0.0846, 0.4154, 0.0846, 0.4445, 0.1201, 0.4445, 0.1201, 0.4445, 0.1201, 0.4661, 0.1605, 0.7959, 0.4809, 0.75, 0.25, 0.7041, 0.4809, 0.8808, 0.4457, 0.75, 0.25, 0.7959, 0.4809, 0.9457, 0.3808, 0.75, 0.25, 0.8808, 0.4457, 0.9809, 0.2959, 0.75, 0.25, 0.9457, 0.3808, 0.9809, 0.2041, 0.75, 0.25, 0.9809, 0.2959, 0.9457, 0.1192, 0.75, 0.25, 0.9809, 0.2041, 0.8808, 0.05428, 0.75, 0.25, 0.9457, 0.1192, 0.7959, 0.01913, 0.75, 0.25, 0.8808, 0.05428, 0.7041, 0.01913, 0.75, 0.25, 0.7959, 0.01913, 0.6192, 0.05428, 0.75, 0.25, 0.7041, 0.01913, 0.5543, 0.1192, 0.75, 0.25, 0.6192, 0.05428, 0.5191, 0.2041, 0.75, 0.25, 0.5543, 0.1192, 0.5191, 0.2959, 0.75, 0.25, 0.5191, 0.2041, 0.5543, 0.3808, 0.75, 0.25, 0.5191, 0.2959, 0.6192, 0.4457, 0.75, 0.25, 0.5543, 0.3808, 0.7041, 0.4809, 0.75, 0.25, 0.6192, 0.4457, 0.0339, 0.1605, 0.0206, 0.2044, 0.02035, 0.2043, 0.0206, 0.2044, 0.01609, 0.25, 0.01558, 0.25, 0.02035, 0.2043, 0.01558, 0.25, 0.01, 0.25, 0.02035, 0.2043, 0.01913, 0.2041, 0.02827, 0.1582, 0.4794, 0.2044, 0.4796, 0.2043, 0.4844, 0.25, 0.4661, 0.1605, 0.4666, 0.1603, 0.4796, 0.2043, 0.4796, 0.2043, 0.4666, 0.1603, 0.4717, 0.1582, 0.4796, 0.2043, 0.4809, 0.2041, 0.49, 0.25, 0.0206, 0.2956, 0.02035, 0.2957, 0.01558, 0.25, 0.0339, 0.3395, 0.03343, 0.3397, 0.02035, 0.2957, 0.02035, 0.2957, 0.03343, 0.3397, 0.02827, 0.3418, 0.02035, 0.2957, 0.01913, 0.2959, 0.01, 0.25, 0.4445, 0.1201, 0.4447, 0.1199, 0.4666, 0.1603, 0.4154, 0.0846, 0.4158, 0.08424, 0.4447, 0.1199, 0.4158, 0.08424, 0.4197, 0.08029, 0.4457, 0.1192, 0.4447, 0.1199, 0.4457, 0.1192, 0.4717, 0.1582, 0.05552, 0.3799, 0.05532, 0.3801, 0.03343, 0.3397, 0.0846, 0.4154, 0.08424, 0.4158, 0.05532, 0.3801, 0.08424, 0.4158, 0.08029, 0.4197, 0.05428, 0.3808, 0.05532, 0.3801, 0.05428, 0.3808, 0.02827, 0.3418, 0.3799, 0.05552, 0.3801, 0.05532, 0.4158, 0.08424, 0.3395, 0.0339, 0.3397, 0.03343, 0.3801, 0.05532, 0.3397, 0.03343, 0.3418, 0.02827, 0.3808, 0.05428, 0.3801, 0.05532, 0.3808, 0.05428, 0.4197, 0.08029, 0.1201, 0.4445, 0.1199, 0.4447, 0.08424, 0.4158, 0.1605, 0.4661, 0.1603, 0.4666, 0.1199, 0.4447, 0.1603, 0.4666, 0.1582, 0.4717, 0.1192, 0.4457, 0.1199, 0.4447, 0.1192, 0.4457, 0.08029, 0.4197, 0.2956, 0.0206, 0.2957, 0.02035, 0.3397, 0.03343, 0.25, 0.01609, 0.25, 0.01558, 0.2957, 0.02035, 0.2957, 0.02035, 0.25, 0.01558, 0.25, 0.01, 0.2957, 0.02035, 0.2959, 0.01913, 0.3418, 0.02827, 0.25, 0.4839, 0.2956, 0.4794, 0.2957, 0.4796, 0.2956, 0.4794, 0.3395, 0.4661, 0.3397, 0.4666, 0.2957, 0.4796, 0.3397, 0.4666, 0.3418, 0.4717, 0.2957, 0.4796, 0.2959, 0.4809, 0.25, 0.49, 0.2044, 0.4794, 0.2043, 0.4796, 0.1603, 0.4666, 0.25, 0.4839, 0.25, 0.4844, 0.2043, 0.4796, 0.2043, 0.4796, 0.25, 0.4844, 0.25, 0.49, 0.2043, 0.4796, 0.2041, 0.4809, 0.1582, 0.4717, 0.25, 0.01609, 0.2044, 0.0206, 0.2043, 0.02035, 0.2044, 0.0206, 0.1605, 0.0339, 0.1603, 0.03343, 0.2043, 0.02035, 0.1603, 0.03343, 0.1582, 0.02827, 0.2043, 0.02035, 0.2041, 0.01913, 0.25, 0.01, 0.3395, 0.4661, 0.3799, 0.4445, 0.3801, 0.4447, 0.3799, 0.4445, 0.4154, 0.4154, 0.4158, 0.4158, 0.3801, 0.4447, 0.4158, 0.4158, 0.4197, 0.4197, 0.3397, 0.4666, 0.3801, 0.4447, 0.3808, 0.4457, 0.1605, 0.0339, 0.1201, 0.05552, 0.1199, 0.05532, 0.1201, 0.05552, 0.0846, 0.0846, 0.08424, 0.08424, 0.1199, 0.05532, 0.08424, 0.08424, 0.08029, 0.08029, 0.1603, 0.03343, 0.1199, 0.05532, 0.1192, 0.05428, 0.4154, 0.4154, 0.4445, 0.3799, 0.4447, 0.3801, 0.4445, 0.3799, 0.4661, 0.3395, 0.4666, 0.3397, 0.4447, 0.3801, 0.4666, 0.3397, 0.4717, 0.3418, 0.4158, 0.4158, 0.4447, 0.3801, 0.4457, 0.3808, 0.0846, 0.0846, 0.05552, 0.1201, 0.05532, 0.1199, 0.05552, 0.1201, 0.0339, 0.1605, 0.03343, 0.1603, 0.05532, 0.1199, 0.03343, 0.1603, 0.02827, 0.1582, 0.08424, 0.08424, 0.05532, 0.1199, 0.05428, 0.1192])
me_heart.materials.append(mat_heartmaterial)
me_heart.update()

# ---- objects
ob_light = bpy.data.objects.new('Light', light_light)
ob_camera = bpy.data.objects.new('Camera', cam_camera)
ob_heart = bpy.data.objects.new('Heart', me_heart)

# ---- transforms, parenting, visibility, modifiers, constraints
ob_light.location = (4.076, 1.005, 5.904)
ob_light.rotation_euler = (0.6503, 0.05522, 1.866)
ob_light.lock_rotations_4d = False
ob_light.empty_display_type = 'ARROWS'
ob_light.color = (0.0, 0.0, 0.0, 0.0)
ob_light.lineart.crease_threshold = 0.0
ob_camera.location = (7.359, -6.926, 4.958)
ob_camera.rotation_euler = (1.109, 0.0, 0.8149)
ob_camera.lock_rotations_4d = False
ob_camera.empty_display_type = 'ARROWS'
ob_camera.color = (0.0, 0.0, 0.0, 0.0)
ob_camera.display_type = 'WIRE'
ob_camera.lineart.crease_threshold = 0.0
ob_heart.location = (-0.0003273, -0.02094, 0.2178)
ob_heart.rotation_euler = (-0.006978, -3.142, -3.142)
ob_heart.scale = (0.8101, 0.3544, 0.3544)

# ---- collection membership
col_heart.objects.link(ob_light)
col_heart.objects.link(ob_camera)
col_heart.objects.link(ob_heart)

# ---- scene / render settings (as saved in the file)
scene.camera = ob_camera
scene.frame_start = 1; scene.frame_end = 250; scene.frame_set(1)
scene.render.engine = 'BLENDER_EEVEE_NEXT'
scene.cycles.sampling_pattern = 'TABULATED_SOBOL'
scene.eevee.ray_tracing_options.trace_max_roughness = 0.0
bpy.context.view_layer.update()
